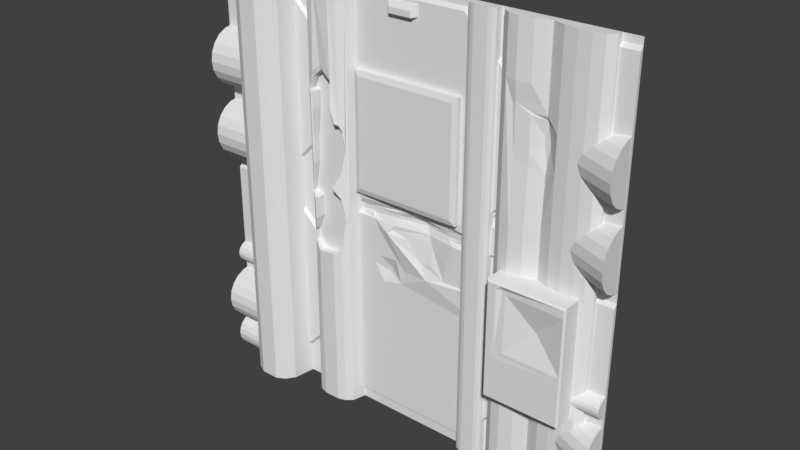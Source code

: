 # Source: eng1_1d.blend  (saved by Blender 2.78.0; exported with 4.5.12 LTS)
import bpy
from mathutils import Matrix  # noqa: F401  (used for matrix-valued properties, if any)

bpy.ops.wm.read_factory_settings(use_empty=True)
scene = bpy.context.scene
scene.name = 'Scene'

# ---- collections
col_collection_1 = bpy.data.collections.new('Collection 1'); scene.collection.children.link(col_collection_1)

# ---- materials (node trees are filled in below, after node groups)
mat_eng1_5 = bpy.data.materials.new('eng1_5')
mat_eng1_5.alpha_threshold = 0.0
mat_eng1_5.use_transparent_shadow = False
mat_eng1_5.roughness = 0.5
mat_eng1_5.specular_intensity = 0.0
mat_eng1_3 = bpy.data.materials.new('eng1_3')
mat_eng1_3.alpha_threshold = 0.0
mat_eng1_3.use_transparent_shadow = False
mat_eng1_3.roughness = 0.5
mat_eng1_3.specular_intensity = 0.0

# ---- material node trees

# ---- world
world_world = bpy.data.worlds.new('World'); scene.world = world_world
world_world.color = (0.05088, 0.05088, 0.05088)
world_world.use_sun_shadow = False
world_world.sun_shadow_jitter_overblur = 0.0
world_world.cycles.sampling_method = 'MANUAL'

# ---- meshes
me_eng1_2_005 = bpy.data.meshes.new('eng1_2.005')
me_eng1_2_005.from_pydata([(-3.12, 1.26, -1.0), (-2.92, 1.26, -1.2), (-2.18, 1.26, -1.2), (-3.12, 1.26, -0.4712), (-1.96, 1.26, -0.4712), (-3.84, 1.226, -1.052), (-3.84, 1.178, -1.028), (-3.84, 1.14, -0.991), (-3.84, 1.115, -0.9442), (-3.84, 1.107, -0.8924), (-3.84, 1.115, -0.8405), (-3.84, 1.14, -0.7938), (-3.84, 1.178, -0.7567), (-3.84, 1.226, -0.7328), (-3.84, 1.28, -0.7246), (-3.84, 1.28, -1.28), (-3.84, 1.243, -1.275), (-3.84, 1.211, -1.259), (-3.84, 1.184, -1.235), (-3.84, 1.168, -1.204), (-3.84, 1.162, -1.171), (-3.84, 1.168, -1.137), (-3.84, 1.184, -1.106), (-3.84, 1.211, -1.082), (-3.84, 1.243, -1.067), (-3.84, 1.28, -0.6762), (-3.84, 1.28, 0.3996), (-3.84, 1.226, 0.3908), (-3.84, 1.178, 0.3654), (-3.84, 1.14, 0.3258), (-3.84, 1.115, 0.276), (-3.84, 1.107, 0.2207), (-3.84, 1.115, 0.1654), (-3.84, 1.14, 0.1155), (-3.84, 1.178, 0.07597), (-3.84, 1.226, 0.05056), (-3.84, 1.28, 0.0418), (-3.84, 1.28, 0.4852), (-3.84, 1.226, 0.4939), (-3.84, 1.178, 0.5189), (-3.84, 1.14, 0.558), (-3.84, 1.115, 0.7162), (-3.84, 1.178, 0.8044), (-3.84, 1.226, 0.8294), (-3.84, 1.28, 0.838), (-3.84, 1.28, -1.06), (-3.84, 1.28, -1.061), (-3.84, 1.115, 0.6071), (-3.84, 1.107, 0.6616), (-3.84, 1.14, 0.7653), (-3.84, 1.26, 0.8348), (-3.84, 1.26, 0.4884), (-3.84, 1.26, 0.3963), (-3.84, 1.26, -0.6734), (-3.84, 1.26, -0.7277), (-3.84, 1.26, -1.057), (-3.84, 1.26, -1.064), (-3.84, 1.28, 1.24), (-3.841, 1.26, 0.06), (-3.84, 1.28, -0.02), (-3.841, 1.26, -1.2), (-1.28, 1.28, 0.04), (-1.28, 1.28, -1.22), (-1.279, 1.26, -1.2), (-1.28, 1.28, -1.28), (-3.84, 1.28, 1.28), (-1.28, 1.28, 1.28), (-3.84, 1.28, 0.0), (-1.28, 1.28, 0.0), (-1.28, 1.28, 0.02), (-3.84, 1.28, 0.02), (-1.28, 1.28, 1.26), (-3.84, 1.28, 1.26), (-1.28, 1.28, 1.24), (-3.84, 1.28, 0.04), (-1.279, 1.26, 0.06), (-3.841, 1.26, -0.04), (-1.279, 1.26, -0.04), (-1.28, 1.28, -0.02), (-3.84, 1.28, -1.24), (-1.28, 1.28, -1.24), (-2.9, 1.28, 1.26), (-2.9, 1.28, 1.24), (-3.46, 1.28, 1.26), (-3.46, 1.28, 1.24), (-3.18, 1.28, 0.98), (-1.92, 1.28, 0.98), (-3.2, 1.28, 0.98), (-3.22, 1.26, 0.98), (-1.96, 1.26, 0.98), (-1.94, 1.28, 0.98), (-3.44, 1.28, 0.0), (-3.44, 1.28, 0.02), (-3.44, 1.28, 0.04), (-3.44, 1.26, 0.06), (-3.44, 1.26, -0.04), (-3.44, 1.28, -0.02), (-3.44, 1.28, -1.24), (-2.92, 1.28, 0.0), (-2.92, 1.28, 0.02), (-2.92, 1.28, 0.04), (-2.92, 1.26, 0.06), (-2.92, 1.26, -0.04), (-2.92, 1.28, -0.02), (-2.92, 1.28, -1.24), (-1.279, 1.26, 1.22), (-2.9, 1.26, 1.22), (-3.46, 1.26, 1.22), (-3.841, 1.26, 1.22), (-3.18, 1.28, 0.28), (-3.16, 1.28, 1.0), (-1.9, 1.28, 1.0), (-1.92, 1.28, 0.28), (-3.14, 1.28, 1.0), (-3.12, 1.26, 1.0), (-1.86, 1.26, 1.0), (-1.88, 1.28, 1.0), (-2.18, 1.28, 0.0), (-2.18, 1.28, 0.02), (-2.18, 1.28, 0.04), (-2.18, 1.26, 0.06), (-2.18, 1.26, -0.04), (-2.18, 1.28, -0.02), (-2.18, 1.28, -1.24), (-2.2, 1.28, 1.26), (-2.2, 1.28, 1.24), (-2.2, 1.26, 1.22), (-1.66, 1.28, 0.0), (-1.66, 1.28, 0.02), (-1.66, 1.28, 0.04), (-1.66, 1.26, 0.06), (-1.66, 1.26, -0.04), (-1.66, 1.28, -0.02), (-1.66, 1.28, -1.24), (-1.64, 1.28, 1.26), (-1.64, 1.28, 1.24), (-1.64, 1.26, 1.22), (-3.18, 1.28, -0.98), (-1.92, 1.28, -0.98), (-3.2, 1.28, -0.98), (-3.22, 1.26, -0.98), (-1.96, 1.26, -0.98), (-1.94, 1.28, -0.98), (-3.16, 1.28, -1.0), (-1.9, 1.28, -1.0), (-3.14, 1.28, -1.0), (-1.86, 1.26, -1.0), (-1.88, 1.28, -1.0), (-3.2, 1.28, 0.28), (-3.22, 1.26, 0.28), (-1.96, 1.26, 0.28), (-1.94, 1.28, 0.28), (-1.94, 1.28, 0.26), (-1.88, 1.28, 0.26), (-1.86, 1.26, 0.26), (-3.12, 1.26, 0.26), (-3.14, 1.28, 0.26), (-1.9, 1.28, 0.26), (-3.16, 1.28, 0.26), (-3.18, 1.28, -0.26), (-1.92, 1.28, -0.26), (-1.9, 1.28, -0.26), (-3.2, 1.28, -0.26), (-3.22, 1.26, -0.26), (-1.96, 1.26, -0.26), (-1.94, 1.28, -0.26), (-3.16, 1.28, -0.24), (-1.9, 1.28, -0.24), (-3.14, 1.28, -0.24), (-3.12, 1.26, -0.24), (-1.86, 1.26, -0.24), (-1.88, 1.28, -0.24), (-3.84, 1.28, -1.22), (-1.66, 1.26, -1.2), (-3.44, 1.28, -1.22), (-2.92, 1.28, -1.22), (-2.18, 1.28, -1.22), (-3.44, 1.26, -1.2), (-2.04, 1.28, 0.1599), (-2.08, 1.28, 0.1201), (-2.08, 1.26, 0.16), (-1.76, 1.28, 0.12), (-1.8, 1.28, 0.16), (-1.76, 1.28, 0.0001781), (-2.08, 1.28, 8.404e-05), (-2.04, 1.26, 0.1599), (-2.08, 1.26, 0.1201), (-1.76, 1.26, 0.12), (-1.8, 1.26, 0.16), (-1.76, 1.26, 0.16), (-1.76, 1.26, 0.0001781), (-2.08, 1.26, 8.404e-05), (-2.48, 1.26, 1.2), (-2.48, 1.26, 1.14), (-2.66, 1.26, 1.14), (-2.66, 1.26, 1.2), (-2.5, 1.26, 1.14), (-2.5, 1.238, 1.133), (-2.64, 1.26, 1.14), (-2.64, 1.238, 1.133), (-2.48, 1.25, 1.2), (-2.48, 1.25, 1.14), (-2.64, 1.23, 1.137), (-2.66, 1.25, 1.14), (-2.66, 1.25, 1.2), (-2.5, 1.23, 1.137), (-2.5, 1.23, 1.17), (-2.64, 1.23, 1.17)], [], [(4, 3, 0, 1, 2, 141), (56, 46, 55), (5, 45, 14, 13, 12, 11, 10, 9, 8, 7, 6), (16, 15, 46, 24, 23, 22, 21, 20, 19, 18, 17), (35, 36, 26, 27, 28, 29, 30, 31, 32, 33, 34), (52, 26, 37, 51), (51, 37, 44, 50), (51, 50, 43, 42, 49, 41, 48, 47, 40, 39, 38), (45, 55, 46), (53, 54, 14, 25), (172, 60, 76, 59), (58, 108, 57, 74), (77, 63, 62, 78), (105, 75, 61, 73), (89, 90, 86, 124, 125, 126), (1, 0, 145, 143, 104, 175), (173, 133, 80, 62, 63), (130, 189, 181, 128, 129), (94, 58, 74, 70, 92, 93), (126, 125, 124, 81, 82, 106), (114, 113, 110, 158, 156, 155), (82, 81, 110, 113, 114, 106), (167, 127, 68, 69, 128, 181, 183, 184, 179, 118, 117, 160, 161), (73, 71, 134, 135, 136, 105), (78, 68, 127, 132, 131, 77), (83, 84, 107, 88, 87, 85), (160, 117, 122, 121, 164, 165), (159, 91, 96, 95, 163, 162), (108, 107, 84, 83, 72, 57), (149, 94, 93, 92, 109, 148), (79, 97, 174, 177, 60, 172), (141, 142, 138, 160, 165, 164), (137, 159, 162, 163, 140, 139), (123, 176, 2, 1, 175, 104), (76, 95, 96, 91, 67, 59), (77, 131, 170, 146, 173, 63), (166, 143, 145, 0, 169, 168), (157, 153, 154, 115, 116, 111), (101, 155, 156, 158, 99, 100), (134, 111, 116, 115, 136, 135), (90, 89, 150, 151, 112, 86), (149, 148, 109, 85, 87, 88), (150, 180, 178, 152, 112, 151), (128, 69, 61, 75, 130, 129), (58, 94, 149, 88, 107, 108), (105, 136, 115, 154, 189, 130, 75), (138, 142, 141, 2, 176, 123), (167, 171, 170, 131, 132, 127), (166, 168, 169, 102, 103, 98), (170, 171, 167, 161, 144, 147, 146), (174, 97, 137, 139, 140, 177), (133, 173, 146, 147, 144), (163, 95, 76, 60, 177, 140), (187, 189, 188), (178, 180, 185), (182, 189, 154, 153, 157), (183, 181, 187, 190), (179, 180, 120, 119, 118), (179, 184, 191, 186), (178, 182, 157, 152), (185, 180, 186), (186, 191, 190, 187, 188, 185), (181, 189, 187), (184, 183, 190, 191), (182, 178, 185, 188), (180, 179, 186), (189, 182, 188), (199, 197, 205, 202), (106, 194, 195, 192, 126), (193, 192, 200, 201), (195, 194, 203, 204), (197, 201, 205), (200, 204, 207, 206), (206, 207, 202, 205), (206, 205, 201, 200), (202, 207, 204, 203), (192, 195, 204, 200), (203, 199, 202), (194, 198, 199, 203), (198, 196, 197, 199), (196, 193, 201, 197), (64, 80, 133, 144, 161, 160, 138, 123, 104, 143, 166, 98, 99, 158, 110, 81, 124, 86, 112, 152, 157, 111, 134, 71, 66, 65, 72, 83, 85, 109, 92, 70, 67, 91, 159, 137, 97, 79, 15)])
_uv = me_eng1_2_005.uv_layers.new(name='UVMap')
_uv.uv.foreach_set('vector', [0.7319, 0.3173, 0.2867, 0.3173, 0.2867, 0.1144, 0.3634, 0.03759, 0.6474, 0.03759, 0.7319, 0.122, 0.008301, 0.1002, 0.008301, 0.0908, 0.008301, 0.1005, 0.361, 0.1054, 0.38, 0.1025, 0.38, 0.2215, 0.361, 0.2185, 0.3438, 0.2101, 0.3302, 0.1969, 0.3215, 0.1803, 0.3185, 0.162, 0.3215, 0.1436, 0.3302, 0.127, 0.3438, 0.1138, 0.783, 0.7412, 0.8016, 0.7385, 0.8016, 0.8499, 0.783, 0.8472, 0.7662, 0.8392, 0.7529, 0.8269, 0.7444, 0.8114, 0.7414, 0.7942, 0.7444, 0.777, 0.7529, 0.7615, 0.7662, 0.7491, 0.361, 0.1054, 0.38, 0.1025, 0.38, 0.2215, 0.361, 0.2185, 0.3438, 0.2101, 0.3302, 0.1969, 0.3215, 0.1803, 0.3185, 0.162, 0.3215, 0.1436, 0.3302, 0.127, 0.3438, 0.1138, 0.5319, 0.5139, 0.5264, 0.512, 0.556, 0.512, 0.5408, 0.5139, 0.3869, 0.1025, 0.3802, 0.1014, 0.3802, 0.2202, 0.3869, 0.2191, 0.3869, 0.1025, 0.3869, 0.2191, 0.3983, 0.2173, 0.4145, 0.2089, 0.4275, 0.1957, 0.4357, 0.1792, 0.4386, 0.1608, 0.4357, 0.1424, 0.4275, 0.1259, 0.4145, 0.1127, 0.3983, 0.1043, 0.003103, 0.08902, 0.00382, 0.0977, 0.00382, 0.09686, 0.00717, 0.09913, 0.00717, 0.09838, 0.00717, 0.09077, 0.00717, 0.09077, 0.1719, 0.9887, 0.1746, 0.9887, 0.3323, 0.9887, 0.3351, 0.9887, 0.676, 0.9765, 0.7902, 0.9765, 0.7922, 0.9746, 0.6741, 0.9746, 0.489, 0.9987, 0.3748, 0.9987, 0.3728, 0.9967, 0.491, 0.9967, 0.6131, 0.9987, 0.4989, 0.9987, 0.4969, 0.9967, 0.615, 0.9967, 0.7344, 0.8828, 0.7422, 0.8828, 0.75, 0.8828, 0.6406, 0.9922, 0.6406, 0.9844, 0.6406, 0.9766, 0.3594, 0.03125, 0.2812, 0.1094, 0.2734, 0.1094, 0.2656, 0.1094, 0.3594, 0.01562, 0.3594, 0.02344, 0.8516, 0.03125, 0.8516, 0.01562, 1.0, 0.01562, 1.0, 0.02344, 1.0, 0.03125, 0.8516, 0.5234, 0.8125, 0.5625, 0.8125, 0.5469, 0.8516, 0.5078, 0.8516, 0.5156, 0.1562, 0.5234, 0.0, 0.5234, 0.0, 0.5156, 0.0, 0.5078, 0.1562, 0.5078, 0.1562, 0.5156, 0.6406, 0.9766, 0.6406, 0.9844, 0.6406, 0.9922, 0.3672, 0.9922, 0.3672, 0.9844, 0.3672, 0.9766, 0.2812, 0.8906, 0.2734, 0.8906, 0.2656, 0.8906, 0.2656, 0.6016, 0.2734, 0.6016, 0.2812, 0.6016, 0.3672, 0.9844, 0.3672, 0.9922, 0.2656, 0.8906, 0.2734, 0.8906, 0.2812, 0.8906, 0.3672, 0.9766, 0.7578, 0.4062, 0.8516, 0.5, 1.0, 0.5, 1.0, 0.5078, 0.8516, 0.5078, 0.8125, 0.5469, 0.8125, 0.5001, 0.6876, 0.5, 0.6875, 0.5469, 0.6484, 0.5078, 0.6484, 0.5, 0.75, 0.3984, 0.7578, 0.3984, 1.0, 0.9844, 1.0, 0.9922, 0.8594, 0.9922, 0.8594, 0.9844, 0.8594, 0.9766, 1.0, 0.9766, 1.0, 0.4922, 1.0, 0.5, 0.8516, 0.5, 0.8516, 0.4922, 0.8516, 0.4844, 1.0, 0.4844, 0.1484, 0.9922, 0.1484, 0.9844, 0.1484, 0.9766, 0.2422, 0.8828, 0.25, 0.8828, 0.2578, 0.8828, 0.75, 0.3984, 0.6484, 0.5, 0.6484, 0.4922, 0.6484, 0.4844, 0.7344, 0.3984, 0.7422, 0.3984, 0.2578, 0.3984, 0.1562, 0.5, 0.1562, 0.4922, 0.1562, 0.4844, 0.2422, 0.3984, 0.25, 0.3984, 0.0, 0.9766, 0.1484, 0.9766, 0.1484, 0.9844, 0.1484, 0.9922, 0.0, 0.9922, 0.0, 0.9844, 0.2422, 0.6094, 0.1562, 0.5234, 0.1562, 0.5156, 0.1562, 0.5078, 0.2578, 0.6094, 0.25, 0.6094, 0.0, 0.01562, 0.1562, 0.01562, 0.1562, 0.02344, 0.1562, 0.03125, 0.0, 0.03125, 0.0, 0.02344, 0.7344, 0.1172, 0.7422, 0.1172, 0.75, 0.1172, 0.75, 0.3984, 0.7422, 0.3984, 0.7344, 0.3984, 0.2578, 0.1172, 0.2578, 0.3984, 0.25, 0.3984, 0.2422, 0.3984, 0.2422, 0.1172, 0.25, 0.1172, 0.6484, 0.01562, 0.6484, 0.02344, 0.6484, 0.03125, 0.3594, 0.03125, 0.3594, 0.02344, 0.3594, 0.01562, 0.0, 0.4844, 0.1562, 0.4844, 0.1562, 0.4922, 0.1562, 0.5, 0.0, 0.5, 0.0, 0.4922, 1.0, 0.4844, 0.8516, 0.4844, 0.7734, 0.4062, 0.7734, 0.1094, 0.8516, 0.03125, 1.0, 0.03125, 0.2656, 0.4062, 0.2656, 0.1094, 0.2734, 0.1094, 0.2812, 0.1094, 0.2812, 0.4062, 0.2734, 0.4062, 0.7578, 0.6016, 0.7656, 0.6016, 0.7734, 0.6016, 0.7734, 0.8906, 0.7656, 0.8906, 0.7578, 0.8906, 0.3594, 0.5234, 0.2812, 0.6016, 0.2734, 0.6016, 0.2656, 0.6016, 0.3594, 0.5078, 0.3594, 0.5156, 0.8594, 0.9922, 0.7578, 0.8906, 0.7656, 0.8906, 0.7734, 0.8906, 0.8594, 0.9766, 0.8594, 0.9844, 0.7422, 0.8828, 0.7344, 0.8828, 0.7344, 0.6094, 0.7422, 0.6094, 0.75, 0.6094, 0.75, 0.8828, 0.2422, 0.6094, 0.25, 0.6094, 0.2578, 0.6094, 0.2578, 0.8828, 0.25, 0.8828, 0.2422, 0.8828, 0.7344, 0.6094, 0.6875, 0.5625, 0.7031, 0.5625, 0.7422, 0.6016, 0.75, 0.6094, 0.7422, 0.6094, 0.8516, 0.5078, 1.0, 0.5078, 1.0, 0.5156, 1.0, 0.5234, 0.8516, 0.5234, 0.8516, 0.5156, 0.0, 0.5234, 0.1562, 0.5234, 0.2422, 0.6094, 0.2422, 0.8828, 0.1484, 0.9766, 0.0, 0.9766, 1.0, 0.9766, 0.8594, 0.9766, 0.7734, 0.8906, 0.7734, 0.6016, 0.8125, 0.5625, 0.8516, 0.5234, 1.0, 0.5234, 0.75, 0.1172, 0.7422, 0.1172, 0.7344, 0.1172, 0.6484, 0.03125, 0.6484, 0.02344, 0.6484, 0.01562, 0.7578, 0.4062, 0.7656, 0.4062, 0.7734, 0.4062, 0.8516, 0.4844, 0.8516, 0.4922, 0.8516, 0.5, 0.2656, 0.4062, 0.2734, 0.4062, 0.2812, 0.4062, 0.3594, 0.4844, 0.3594, 0.4922, 0.3594, 0.5, 0.7734, 0.4062, 0.7656, 0.4062, 0.7578, 0.4062, 0.7578, 0.3984, 0.7578, 0.1094, 0.7656, 0.1094, 0.7734, 0.1094, 0.1562, 0.02344, 0.1562, 0.01562, 0.2578, 0.1172, 0.25, 0.1172, 0.2422, 0.1172, 0.1562, 0.03125, 0.8516, 0.01562, 0.8516, 0.03125, 0.7734, 0.1094, 0.7656, 0.1094, 0.7578, 0.1094, 0.2422, 0.3984, 0.1562, 0.4844, 0.0, 0.4844, 0.0, 0.03125, 0.1562, 0.03125, 0.2422, 0.1172, 0.8125, 0.5469, 0.8125, 0.5625, 0.7969, 0.5625, 0.7031, 0.5625, 0.6875, 0.5625, 0.7031, 0.5625, 0.7969, 0.5625, 0.8125, 0.5625, 0.7734, 0.6016, 0.7656, 0.6016, 0.7578, 0.6016, 0.8123, 0.5001, 0.8122, 0.5469, 0.8122, 0.5469, 0.8123, 0.5001, 0.6875, 0.5469, 0.6875, 0.5625, 0.6484, 0.5234, 0.6484, 0.5156, 0.6484, 0.5078, 0.6887, 0.5469, 0.6888, 0.5, 0.6888, 0.5, 0.6887, 0.5469, 0.7031, 0.5625, 0.7969, 0.5625, 0.7578, 0.6016, 0.7422, 0.6016, 0.7031, 0.5625, 0.6875, 0.5625, 0.6875, 0.5469, 0.6875, 0.5469, 0.6876, 0.5, 0.8125, 0.5001, 0.8125, 0.5469, 0.7969, 0.5625, 0.7031, 0.5625, 0.8125, 0.5469, 0.8125, 0.5625, 0.8125, 0.5469, 0.6876, 0.5003, 0.8125, 0.5003, 0.8125, 0.5003, 0.6876, 0.5003, 0.7969, 0.5623, 0.7031, 0.5622, 0.7031, 0.5622, 0.7969, 0.5623, 0.6887, 0.5625, 0.6887, 0.5469, 0.6887, 0.5469, 0.8125, 0.5623, 0.7969, 0.5623, 0.7969, 0.5623, 0.4864, 0.9652, 0.5058, 0.9652, 0.5058, 0.965, 0.4864, 0.965, 0.3672, 0.9766, 0.4609, 0.9453, 0.461, 0.9687, 0.5312, 0.9687, 0.6406, 0.9766, 0.5312, 0.9453, 0.5312, 0.9687, 0.5312, 0.9687, 0.5312, 0.9453, 0.461, 0.9687, 0.4609, 0.9453, 0.4609, 0.9453, 0.461, 0.9687, 0.5058, 0.9652, 0.5085, 0.9654, 0.5058, 0.9654, 0.5312, 0.9687, 0.461, 0.9687, 0.4687, 0.9609, 0.5234, 0.9609, 0.5234, 0.9609, 0.4687, 0.9609, 0.4688, 0.9453, 0.5234, 0.9453, 0.5234, 0.9609, 0.5234, 0.9453, 0.5312, 0.9453, 0.5312, 0.9687, 0.4688, 0.9453, 0.4687, 0.9609, 0.461, 0.9687, 0.4609, 0.9453, 0.5312, 0.9687, 0.461, 0.9687, 0.461, 0.9687, 0.5312, 0.9687, 0.4837, 0.9654, 0.4864, 0.9652, 0.4864, 0.9654, 0.4617, 0.9466, 0.468, 0.9466, 0.468, 0.9464, 0.4617, 0.9466, 0.4688, 0.9444, 0.5234, 0.9444, 0.5234, 0.945, 0.4688, 0.945, 0.5245, 0.947, 0.5302, 0.947, 0.5302, 0.947, 0.5245, 0.9468, 1.0, 0.0, 1.0, 0.01562, 0.8516, 0.01562, 0.7578, 0.1094, 0.7578, 0.3984, 0.75, 0.3984, 0.75, 0.1172, 0.6484, 0.01562, 0.3594, 0.01562, 0.2656, 0.1094, 0.2656, 0.4062, 0.3594, 0.5, 0.3594, 0.5078, 0.2656, 0.6016, 0.2656, 0.8906, 0.3672, 0.9922, 0.6406, 0.9922, 0.75, 0.8828, 0.75, 0.6094, 0.7422, 0.6016, 0.7578, 0.6016, 0.7578, 0.8906, 0.8594, 0.9922, 1.0, 0.9922, 1.0, 1.0, 0.0, 1.0, 0.0, 0.9922, 0.1484, 0.9922, 0.2578, 0.8828, 0.2578, 0.6094, 0.1562, 0.5078, 0.0, 0.5078, 0.0, 0.5, 0.1562, 0.5, 0.2578, 0.3984, 0.2578, 0.1172, 0.1562, 0.01562, 0.0, 0.01562, 0.0, 0.0])
me_eng1_2_005.materials.append(mat_eng1_5)
me_eng1_2_005.use_remesh_preserve_volume = False
me_eng1_2_005.use_remesh_preserve_attributes = False
me_eng1_2_005.use_mirror_vertex_groups = False
me_eng1_2_005.update()
me_eng1_2_001 = bpy.data.meshes.new('eng1_2.001')
me_eng1_2_001.from_pydata([(-1.96, 1.26, 0.98), (-2.92, 1.28, 0.0), (-2.92, 1.28, 0.02), (-2.92, 1.28, 0.04), (-2.92, 1.26, 0.06), (-2.92, 1.26, -0.04), (-2.92, 1.28, -0.02), (-2.9, 1.26, 1.22), (-3.12, 1.26, 1.0), (-2.18, 1.28, 0.0), (-2.18, 1.28, 0.02), (-2.18, 1.28, 0.04), (-2.18, 1.26, 0.06), (-2.18, 1.26, -0.04), (-2.18, 1.28, -0.02), (-2.2, 1.26, 1.22), (-1.96, 1.26, 0.28), (-3.12, 1.26, 0.26), (-1.96, 1.26, -0.26), (-3.12, 1.26, -0.24), (-2.08, 1.26, 0.16), (-2.48, 1.26, 1.2), (-2.48, 1.26, 1.14), (-2.66, 1.26, 1.14), (-2.5, 1.26, 1.14), (-2.64, 1.26, 1.14), (-3.12, 1.26, -0.4712), (-1.96, 1.26, -0.4712), (-2.284, 1.288, 0.0), (-2.613, 1.282, 0.0), (-2.658, 1.28, 0.0), (-2.794, 1.28, 0.0), (-2.295, 1.288, 0.02), (-2.63, 1.28, 0.02), (-2.649, 1.28, 0.02), (-2.814, 1.28, 0.02), (-2.39, 1.284, 0.06), (-2.835, 1.26, 0.06), (-2.236, 1.261, -0.04), (-2.629, 1.26, -0.04), (-2.673, 1.26, -0.04), (-2.763, 1.26, -0.04), (-2.779, 1.28, -0.01488), (-2.274, 1.28, -0.01632), (-2.829, 1.26, 0.09025), (-2.483, 1.28, 0.09348), (-2.642, 1.276, 0.03556), (-2.283, 1.263, -0.1414), (-2.243, 1.26, -0.1892), (-2.289, 1.26, -0.2704), (-2.375, 1.262, -0.2068), (-2.385, 1.284, -0.1043), (-2.448, 1.262, -0.2078), (-2.516, 1.275, -0.06831), (-2.539, 1.267, -0.1009), (-2.644, 1.26, -0.07272), (-2.664, 1.241, -0.09368), (-2.737, 1.26, -0.09909), (-2.5, 1.284, 0.06), (-2.443, 1.314, 0.02), (-2.555, 1.268, 0.09281), (-2.435, 1.314, 0.0), (-2.412, 1.294, -0.04), (-2.62, 1.261, -0.251), (-2.735, 1.261, -0.2609), (-2.768, 1.261, -0.3096), (-2.733, 1.26, -0.3847), (-2.7, 1.26, -0.4156), (-2.58, 1.26, -0.3834), (-2.555, 1.261, -0.3026), (-2.668, 1.283, -0.3489), (-2.655, 1.283, -0.3236), (-2.393, 1.242, -0.291)], [], [(1, 6, 5, 41, 42, 31), (10, 11, 12, 36, 32), (13, 38, 47, 48, 49, 50, 51, 52, 53, 54, 55, 39, 40, 56, 72, 18), (2, 1, 31, 35), (4, 37, 44, 60, 45, 36, 12, 20, 16, 0, 15, 21, 22, 24, 25, 23, 7, 8, 17), (35, 31, 30, 34), (34, 30, 29, 33), (33, 29, 61, 59), (32, 28, 9, 10), (31, 42, 41, 40, 30), (30, 40, 39, 29), (29, 39, 62, 61), (28, 43, 38, 13, 14, 9), (36, 45, 60, 58), (32, 36, 58, 59), (33, 46, 34), (35, 37, 4, 3, 2), (41, 57, 56, 40), (39, 55, 54, 53, 52, 51, 62), (58, 60, 44, 37), (59, 61, 28, 32), (59, 58, 37, 35, 34, 46, 33), (61, 62, 38, 43, 28), (62, 51, 50, 49, 48, 47, 38), (18, 72, 69, 68, 67, 66, 65, 19, 26, 27), (65, 66, 67, 70), (63, 71, 68, 69), (68, 70, 67), (70, 71, 64, 65), (68, 71, 70), (64, 71, 63), (72, 56, 57, 41, 5, 19, 65, 64, 63, 69)])
_uv = me_eng1_2_001.uv_layers.new(name='UVMap')
_uv.uv.foreach_set('vector', [0.3634, 0.4982, 0.3634, 0.4905, 0.3634, 0.4828, 0.4236, 0.4828, 0.4173, 0.4936, 0.4117, 0.4982, 0.6474, 0.5058, 0.6474, 0.5135, 0.6474, 0.5212, 0.5667, 0.5212, 0.6034, 0.5058, 0.6474, 0.4828, 0.6261, 0.4828, 0.608, 0.4439, 0.6234, 0.4255, 0.6057, 0.3944, 0.5726, 0.4188, 0.5688, 0.4581, 0.5445, 0.4184, 0.5185, 0.4719, 0.5097, 0.4594, 0.4694, 0.4702, 0.475, 0.4828, 0.4583, 0.4828, 0.4617, 0.4622, 0.5656, 0.3865, 0.7319, 0.3984, 0.3634, 0.5058, 0.3634, 0.4982, 0.4117, 0.4982, 0.4041, 0.5058, 0.3634, 0.5212, 0.3959, 0.5212, 0.3982, 0.5328, 0.5036, 0.5338, 0.5312, 0.534, 0.5667, 0.5212, 0.6474, 0.5212, 0.6858, 0.5595, 0.7319, 0.6056, 0.7319, 0.8743, 0.6398, 0.9664, 0.5323, 0.9587, 0.5323, 0.9357, 0.5246, 0.9357, 0.4709, 0.9357, 0.4632, 0.9357, 0.3711, 0.9664, 0.2867, 0.8819, 0.2867, 0.5979, 0.4041, 0.5058, 0.4117, 0.4982, 0.4642, 0.4982, 0.4674, 0.5058, 0.4674, 0.5058, 0.4642, 0.4982, 0.4813, 0.4982, 0.4746, 0.5058, 0.4746, 0.5058, 0.4813, 0.4982, 0.5497, 0.4982, 0.5465, 0.5058, 0.6034, 0.5058, 0.6075, 0.4982, 0.6474, 0.4982, 0.6474, 0.5058, 0.4117, 0.4982, 0.4173, 0.4936, 0.4236, 0.4828, 0.4583, 0.4828, 0.4642, 0.4982, 0.4642, 0.4982, 0.4583, 0.4828, 0.475, 0.4828, 0.4813, 0.4982, 0.4813, 0.4982, 0.475, 0.4828, 0.5583, 0.4828, 0.5497, 0.4982, 0.6075, 0.4982, 0.6115, 0.4921, 0.6261, 0.4828, 0.6474, 0.4828, 0.6474, 0.4905, 0.6474, 0.4982, 0.5667, 0.5212, 0.5312, 0.534, 0.5036, 0.5338, 0.5247, 0.5212, 0.6034, 0.5058, 0.5667, 0.5212, 0.5247, 0.5212, 0.5465, 0.5058, 0.4746, 0.5058, 0.47, 0.5112, 0.4674, 0.5058, 0.4041, 0.5058, 0.3959, 0.5212, 0.3634, 0.5212, 0.3634, 0.5135, 0.3634, 0.5058, 0.4236, 0.4828, 0.4336, 0.4601, 0.4617, 0.4622, 0.4583, 0.4828, 0.475, 0.4828, 0.4694, 0.4702, 0.5097, 0.4594, 0.5185, 0.4719, 0.5445, 0.4184, 0.5688, 0.4581, 0.5583, 0.4828, 0.5247, 0.5212, 0.5036, 0.5338, 0.3982, 0.5328, 0.3959, 0.5212, 0.5465, 0.5058, 0.5497, 0.4982, 0.6075, 0.4982, 0.6034, 0.5058, 0.5465, 0.5058, 0.5247, 0.5212, 0.3959, 0.5212, 0.4041, 0.5058, 0.4674, 0.5058, 0.47, 0.5112, 0.4746, 0.5058, 0.5497, 0.4982, 0.5583, 0.4828, 0.6261, 0.4828, 0.6115, 0.4921, 0.6075, 0.4982, 0.5583, 0.4828, 0.5688, 0.4581, 0.5726, 0.4188, 0.6057, 0.3944, 0.6234, 0.4255, 0.608, 0.4439, 0.6261, 0.4828, 0.7319, 0.3984, 0.5656, 0.3865, 0.5035, 0.382, 0.4941, 0.351, 0.4477, 0.3387, 0.435, 0.3505, 0.4218, 0.3793, 0.2867, 0.406, 0.2867, 0.3173, 0.7319, 0.3173, 0.4218, 0.3793, 0.435, 0.3505, 0.4477, 0.3387, 0.4603, 0.3643, 0.4787, 0.4018, 0.465, 0.374, 0.4941, 0.351, 0.5035, 0.382, 0.4941, 0.351, 0.4603, 0.3643, 0.4477, 0.3387, 0.4603, 0.3643, 0.465, 0.374, 0.4345, 0.398, 0.4218, 0.3793, 0.4941, 0.351, 0.465, 0.374, 0.4603, 0.3643, 0.4345, 0.398, 0.465, 0.374, 0.4787, 0.4018, 0.5656, 0.3865, 0.4617, 0.4622, 0.4336, 0.4601, 0.4236, 0.4828, 0.3634, 0.4828, 0.2867, 0.406, 0.4218, 0.3793, 0.4345, 0.398, 0.4787, 0.4018, 0.5035, 0.382])
me_eng1_2_001.materials.append(mat_eng1_5)
me_eng1_2_001.use_remesh_preserve_volume = False
me_eng1_2_001.use_remesh_preserve_attributes = False
me_eng1_2_001.use_mirror_vertex_groups = False
me_eng1_2_001.update()
me_eng1_2_003 = bpy.data.meshes.new('eng1_2.003')
me_eng1_2_003.from_pydata([(-2.201, 1.306, 0.1024), (-2.872, 1.306, 0.7994), (-2.872, 1.306, 0.1024), (-1.839, 1.091, -0.08365), (-1.839, 1.091, -0.0631), (-1.845, 1.101, -0.02661), (-1.839, 1.091, -0.7119), (-1.845, 1.306, -0.02661), (-1.845, 1.306, -0.7225), (-1.839, 1.091, -0.03712), (-1.845, 1.101, -0.7225), (-1.86, 1.091, -0.08365), (-1.86, 1.091, -0.0631), (-1.868, 1.101, -0.02661), (-1.86, 1.091, -0.03712), (-1.868, 1.101, -0.7225), (-1.86, 1.091, -0.7119), (-1.868, 1.306, -0.02661), (-1.868, 1.306, -0.7225), (-1.887, 1.091, -0.08365), (-1.441, 1.101, -0.0757), (-1.898, 1.306, -0.0757), (-1.898, 1.101, -0.0757), (-1.451, 1.091, -0.08365), (-1.441, 1.306, -0.0757), (-1.887, 1.091, -0.0631), (-1.898, 1.101, -0.05402), (-1.451, 1.091, -0.0631), (-1.441, 1.101, -0.05402), (-1.898, 1.306, -0.05402), (-1.441, 1.306, -0.05402), (-1.898, 1.101, -0.02661), (-1.887, 1.091, -0.03712), (-1.441, 1.101, -0.02661), (-1.451, 1.091, -0.03712), (-1.887, 1.091, -0.7119), (-1.898, 1.101, -0.7225), (-1.441, 1.101, -0.7225), (-1.451, 1.091, -0.7119), (-1.898, 1.306, -0.02661), (-1.441, 1.306, -0.02661), (-1.898, 1.306, -0.7225), (-1.441, 1.306, -0.7225), (-2.872, 1.23, 0.1024), (-2.841, 1.22, 0.1329), (-2.872, 1.23, 0.7994), (-2.841, 1.22, 0.7689), (-2.231, 1.22, 0.1329), (-2.201, 1.23, 0.1024), (-2.201, 1.23, 0.7994), (-2.231, 1.22, 0.7689), (-2.201, 1.306, 0.7994), (-1.887, 1.091, -0.4617), (-1.898, 1.101, -0.4617), (-1.86, 1.091, -0.4617), (-1.898, 1.306, -0.4617), (-1.451, 1.091, -0.4617), (-1.441, 1.101, -0.4617), (-1.839, 1.091, -0.4617), (-1.441, 1.306, -0.4617), (-1.812, 1.105, -0.08365), (-1.812, 1.105, -0.0631), (-1.816, 1.101, -0.02661), (-1.812, 1.091, -0.7119), (-1.816, 1.306, -0.02661), (-1.816, 1.306, -0.7225), (-1.812, 1.091, -0.03712), (-1.816, 1.101, -0.7225), (-1.812, 1.091, -0.4617), (-1.79, 1.091, -0.03712), (-1.794, 1.101, -0.7225), (-1.79, 1.091, -0.4617), (-1.79, 1.105, -0.08365), (-1.79, 1.105, -0.0631), (-1.794, 1.101, -0.02661), (-1.79, 1.091, -0.7119), (-1.794, 1.306, -0.02661), (-1.794, 1.306, -0.7225), (-1.839, 1.091, -0.4416), (-1.86, 1.091, -0.4416), (-1.887, 1.091, -0.4416), (-1.441, 1.101, -0.4412), (-1.898, 1.306, -0.4412), (-1.898, 1.101, -0.4412), (-1.451, 1.091, -0.4416), (-1.441, 1.306, -0.4412), (-1.812, 1.093, -0.4416), (-1.79, 1.093, -0.4416), (-1.839, 1.093, -0.4193), (-1.86, 1.091, -0.4193), (-1.887, 1.091, -0.4193), (-1.441, 1.101, -0.4184), (-1.898, 1.306, -0.4184), (-1.812, 1.093, -0.4193), (-1.79, 1.093, -0.4193), (-1.898, 1.101, -0.4184), (-1.451, 1.091, -0.4193), (-1.441, 1.306, -0.4184), (-1.621, 1.136, -0.2515)], [], [(18, 8, 10, 15), (13, 5, 7, 17), (14, 9, 5, 13), (12, 4, 9, 14), (11, 3, 4, 12), (16, 6, 58, 54), (63, 6, 10, 67), (41, 18, 15, 36), (31, 13, 17, 39), (6, 16, 15, 10), (32, 14, 13, 31), (25, 12, 14, 32), (19, 11, 12, 25), (35, 16, 54, 52), (29, 21, 22, 26), (26, 22, 19, 25), (75, 38, 56, 71), (37, 57, 56, 38), (42, 59, 57, 37), (24, 30, 28, 20), (39, 29, 26, 31), (20, 28, 27, 23), (31, 26, 25, 32), (72, 23, 27, 73), (73, 27, 34, 69), (69, 34, 33, 74), (16, 35, 36, 15), (83, 53, 52, 80), (28, 33, 34, 27), (82, 55, 53, 83), (74, 33, 40, 76), (77, 42, 37, 70), (30, 40, 33, 28), (47, 50, 46, 44), (44, 46, 45, 43), (50, 47, 48, 49), (43, 48, 47, 44), (49, 45, 46, 50), (2, 0, 48, 43), (43, 45, 1, 2), (0, 51, 49, 48), (51, 1, 45, 49), (88, 93, 60, 3), (91, 97, 24, 20), (89, 88, 3, 11), (53, 55, 41, 36), (96, 23, 98), (90, 89, 11, 19), (52, 53, 36, 35), (96, 91, 20, 23), (8, 65, 67, 10), (5, 62, 64, 7), (9, 66, 62, 5), (4, 61, 66, 9), (3, 60, 61, 4), (6, 63, 68, 58), (75, 63, 67, 70), (38, 75, 70, 37), (93, 94, 72, 60), (65, 77, 70, 67), (62, 74, 76, 64), (66, 69, 74, 62), (61, 73, 69, 66), (60, 72, 73, 61), (63, 75, 71, 68), (68, 71, 87, 86), (56, 57, 81, 84), (52, 54, 79, 80), (71, 56, 84, 87), (54, 58, 78, 79), (57, 59, 85, 81), (58, 68, 86, 78), (92, 82, 83, 95), (95, 83, 80, 90), (22, 95, 90, 19), (21, 92, 95, 22), (86, 87, 94, 93), (84, 81, 91, 96), (80, 79, 89, 90), (87, 84, 96, 94), (79, 78, 88, 89), (81, 85, 97, 91), (78, 86, 93, 88), (72, 94, 98), (94, 96, 98), (23, 72, 98)])
_uv = me_eng1_2_003.uv_layers.new(name='UVMap')
_uv.uv.foreach_set('vector', [0.85, 0.4625, 0.8506, 0.4625, 0.8506, 0.4625, 0.85, 0.4625, 0.8531, 0.5091, 0.8537, 0.5091, 0.8537, 0.5091, 0.8531, 0.5091, 0.8396, 0.5104, 0.8396, 0.511, 0.8394, 0.5108, 0.8394, 0.5102, 0.7692, 0.4784, 0.7778, 0.4784, 0.7778, 0.4887, 0.7692, 0.4887, 0.7692, 0.4703, 0.7778, 0.4703, 0.7778, 0.4784, 0.7692, 0.4784, 0.7692, 0.2216, 0.7778, 0.2216, 0.7778, 0.3207, 0.7692, 0.3207, 0.9218, 0.4676, 0.9218, 0.4673, 0.922, 0.4671, 0.922, 0.4675, 0.8492, 0.4625, 0.85, 0.4625, 0.85, 0.4625, 0.8492, 0.4625, 0.8523, 0.5091, 0.8531, 0.5091, 0.8531, 0.5091, 0.8523, 0.5091, 0.9218, 0.4673, 0.9218, 0.4667, 0.922, 0.4665, 0.922, 0.4671, 0.8396, 0.5096, 0.8396, 0.5104, 0.8394, 0.5102, 0.8394, 0.5094, 0.7586, 0.4784, 0.7692, 0.4784, 0.7692, 0.4887, 0.7586, 0.4887, 0.7586, 0.4703, 0.7692, 0.4703, 0.7692, 0.4784, 0.7586, 0.4784, 0.7586, 0.2216, 0.7692, 0.2216, 0.7692, 0.3207, 0.7586, 0.3207, 0.7841, 0.5206, 0.7843, 0.5197, 0.7843, 0.5197, 0.7841, 0.5206, 0.759, 0.4991, 0.7596, 0.4997, 0.7596, 0.5, 0.759, 0.4995, 0.797, 0.2216, 0.9361, 0.2216, 0.9361, 0.3207, 0.797, 0.3207, 0.9363, 0.3385, 0.9306, 0.3385, 0.9306, 0.3383, 0.9361, 0.3383, 0.9036, 0.4712, 0.9, 0.4712, 0.9, 0.4712, 0.9036, 0.4712, 0.8947, 0.4712, 0.8941, 0.4712, 0.8941, 0.4712, 0.8947, 0.4712, 0.7838, 0.5216, 0.7841, 0.5206, 0.7841, 0.5206, 0.7838, 0.5216, 0.922, 0.3385, 0.9212, 0.3385, 0.9214, 0.3383, 0.9222, 0.3383, 0.7582, 0.4984, 0.759, 0.4991, 0.759, 0.4995, 0.7582, 0.4987, 0.797, 0.4703, 0.9361, 0.4703, 0.9361, 0.4784, 0.797, 0.4784, 0.797, 0.4784, 0.9361, 0.4784, 0.9361, 0.4887, 0.797, 0.4887, 0.8396, 0.5115, 0.8396, 0.5156, 0.8394, 0.5159, 0.8394, 0.5114, 0.9218, 0.4667, 0.9218, 0.466, 0.922, 0.4657, 0.922, 0.4665, 0.7633, 0.5205, 0.7637, 0.5205, 0.7637, 0.5207, 0.7633, 0.5207, 0.9212, 0.3385, 0.9201, 0.3385, 0.9203, 0.3383, 0.9214, 0.3383, 0.786, 0.5118, 0.7861, 0.5114, 0.7861, 0.5114, 0.786, 0.5118, 0.8543, 0.5091, 0.8588, 0.5091, 0.8588, 0.5091, 0.8543, 0.5091, 0.8513, 0.4625, 0.8557, 0.4625, 0.8557, 0.4625, 0.8513, 0.4625, 0.8941, 0.4712, 0.8934, 0.4712, 0.8934, 0.4712, 0.8941, 0.4712, 0.6402, 0.557, 0.6402, 0.7959, 0.3996, 0.7959, 0.3996, 0.557, 0.6881, 0.5893, 0.6881, 0.6241, 0.6872, 0.6252, 0.6872, 0.5882, 0.6943, 0.621, 0.6943, 0.5862, 0.6953, 0.5851, 0.6953, 0.6221, 0.9182, 0.5476, 0.9176, 0.544, 0.9177, 0.544, 0.9182, 0.5475, 0.5988, 0.8027, 0.3934, 0.8027, 0.4033, 0.7995, 0.5889, 0.7995, 0.93, 0.5114, 0.9335, 0.5114, 0.9335, 0.5114, 0.93, 0.5114, 0.6113, 0.3065, 0.6483, 0.3065, 0.6483, 0.3065, 0.6113, 0.3065, 0.6113, 0.3066, 0.6483, 0.3066, 0.6483, 0.3066, 0.6113, 0.3066, 0.6179, 0.8088, 0.4098, 0.8088, 0.4098, 0.8088, 0.6179, 0.8088, 0.9044, 0.4696, 0.9059, 0.4696, 0.9059, 0.4862, 0.9044, 0.4862, 0.8994, 0.4712, 0.8994, 0.4712, 0.8947, 0.4712, 0.8947, 0.4712, 0.7692, 0.3375, 0.7778, 0.3375, 0.7778, 0.4703, 0.7692, 0.4703, 0.7861, 0.5114, 0.7861, 0.5114, 0.7874, 0.5058, 0.7874, 0.5058, 0.9342, 0.325, 0.9342, 0.4529, 0.8673, 0.389, 0.7586, 0.3375, 0.7692, 0.3375, 0.7692, 0.4703, 0.7586, 0.4703, 0.7637, 0.5207, 0.7637, 0.5205, 0.7695, 0.5205, 0.7692, 0.5207, 0.9296, 0.3383, 0.9296, 0.3385, 0.922, 0.3385, 0.9222, 0.3383, 0.8506, 0.4625, 0.851, 0.4625, 0.851, 0.4625, 0.8506, 0.4625, 0.8537, 0.5091, 0.8541, 0.5091, 0.8541, 0.5091, 0.8537, 0.5091, 0.8396, 0.511, 0.8396, 0.5113, 0.8394, 0.5112, 0.8394, 0.5108, 0.7778, 0.4784, 0.7895, 0.4784, 0.7895, 0.4887, 0.7778, 0.4887, 0.7778, 0.4703, 0.7895, 0.4703, 0.7895, 0.4784, 0.7778, 0.4784, 0.7778, 0.2216, 0.7895, 0.2216, 0.7895, 0.3207, 0.7778, 0.3207, 0.9218, 0.4678, 0.9218, 0.4676, 0.922, 0.4675, 0.922, 0.4678, 0.9218, 0.472, 0.9218, 0.4678, 0.922, 0.4678, 0.922, 0.4722, 0.9059, 0.4696, 0.9068, 0.4696, 0.9068, 0.4862, 0.9059, 0.4862, 0.851, 0.4625, 0.8513, 0.4625, 0.8513, 0.4625, 0.851, 0.4625, 0.8541, 0.5091, 0.8543, 0.5091, 0.8543, 0.5091, 0.8541, 0.5091, 0.8396, 0.5113, 0.8396, 0.5115, 0.8394, 0.5114, 0.8394, 0.5112, 0.7895, 0.4784, 0.797, 0.4784, 0.797, 0.4887, 0.7895, 0.4887, 0.7895, 0.4703, 0.797, 0.4703, 0.797, 0.4784, 0.7895, 0.4784, 0.7895, 0.2216, 0.797, 0.2216, 0.797, 0.3207, 0.7895, 0.3207, 0.9059, 0.4675, 0.9068, 0.4675, 0.9068, 0.4685, 0.9059, 0.4685, 0.9306, 0.3383, 0.9306, 0.3385, 0.9301, 0.3385, 0.9301, 0.3383, 0.7586, 0.3207, 0.7692, 0.3207, 0.7692, 0.3286, 0.7586, 0.3286, 0.9068, 0.4675, 0.9242, 0.4675, 0.9242, 0.4685, 0.9068, 0.4685, 0.7692, 0.3207, 0.7778, 0.3207, 0.7778, 0.3286, 0.7692, 0.3286, 0.9, 0.4712, 0.9, 0.4712, 0.8997, 0.4712, 0.8997, 0.4712, 0.9044, 0.4675, 0.9059, 0.4675, 0.9059, 0.4685, 0.9044, 0.4685, 0.7859, 0.5123, 0.786, 0.5118, 0.786, 0.5118, 0.7859, 0.5123, 0.7652, 0.5049, 0.7656, 0.5052, 0.7654, 0.5054, 0.765, 0.505, 0.7596, 0.4997, 0.7652, 0.5049, 0.765, 0.505, 0.7596, 0.5, 0.7843, 0.5197, 0.7859, 0.5123, 0.7859, 0.5123, 0.7843, 0.5197, 0.7935, 0.3337, 0.7944, 0.3337, 0.7944, 0.3348, 0.7935, 0.3348, 0.9301, 0.3383, 0.9301, 0.3385, 0.9296, 0.3385, 0.9296, 0.3383, 0.7586, 0.3286, 0.7692, 0.3286, 0.7692, 0.3375, 0.7586, 0.3375, 0.782, 0.4778, 0.7994, 0.4778, 0.7994, 0.4789, 0.782, 0.4789, 0.7692, 0.3286, 0.7778, 0.3286, 0.7778, 0.3375, 0.7692, 0.3375, 0.8997, 0.4712, 0.8997, 0.4712, 0.8994, 0.4712, 0.8994, 0.4712, 0.9044, 0.4685, 0.9059, 0.4685, 0.9059, 0.4696, 0.9044, 0.4696, 0.8003, 0.4529, 0.8003, 0.325, 0.8673, 0.389, 0.8003, 0.325, 0.9342, 0.325, 0.8673, 0.389, 0.9342, 0.4529, 0.8003, 0.4529, 0.8673, 0.389])
me_eng1_2_003.materials.append(mat_eng1_5)
me_eng1_2_003.use_remesh_preserve_volume = False
me_eng1_2_003.use_remesh_preserve_attributes = False
me_eng1_2_003.use_mirror_vertex_groups = False
me_eng1_2_003.update()
me_eng1_2_002 = bpy.data.meshes.new('eng1_2.002')
me_eng1_2_002.from_pydata([(-3.473, 1.28, -0.5403), (-3.473, 1.207, -0.5872), (-3.473, 1.256, -0.5436), (-3.473, 1.218, -0.5683), (-3.473, 1.235, -0.5533), (-3.473, 1.203, -0.6082), (-3.473, 1.207, -0.6292), (-3.473, 1.218, -0.6482), (-3.84, 1.28, -0.6762), (-3.84, 1.256, -0.6729), (-3.84, 1.235, -0.6632), (-3.84, 1.218, -0.6482), (-3.84, 1.207, -0.6292), (-3.84, 1.203, -0.6082), (-3.84, 1.218, -0.5683), (-3.84, 1.235, -0.5533), (-3.84, 1.256, -0.5436), (-3.473, 1.235, -0.6632), (-3.473, 1.28, -0.6762), (-3.84, 1.207, -0.5872), (-3.84, 1.28, -0.5403), (-3.473, 1.256, -0.6729), (-3.84, 1.226, -1.052), (-3.84, 1.178, -1.028), (-3.84, 1.14, -0.991), (-3.84, 1.115, -0.9442), (-3.84, 1.107, -0.8924), (-3.84, 1.115, -0.8405), (-3.84, 1.14, -0.7938), (-3.84, 1.178, -0.7567), (-3.84, 1.226, -0.7328), (-3.84, 1.28, -0.7246), (-3.84, 1.28, -1.28), (-3.84, 1.243, -1.275), (-3.84, 1.211, -1.259), (-3.84, 1.184, -1.235), (-3.84, 1.168, -1.204), (-3.84, 1.162, -1.171), (-3.84, 1.168, -1.137), (-3.84, 1.184, -1.106), (-3.84, 1.211, -1.082), (-3.84, 1.243, -1.067), (-3.84, 1.28, 0.3996), (-3.84, 1.226, 0.3908), (-3.84, 1.178, 0.3654), (-3.84, 1.14, 0.3258), (-3.84, 1.115, 0.276), (-3.84, 1.107, 0.2207), (-3.84, 1.115, 0.1654), (-3.84, 1.14, 0.1155), (-3.84, 1.178, 0.07597), (-3.84, 1.226, 0.05056), (-3.84, 1.28, 0.0418), (-3.84, 1.226, 0.4939), (-3.84, 1.178, 0.5189), (-3.84, 1.14, 0.558), (-3.84, 1.115, 0.7162), (-3.84, 1.178, 0.8044), (-3.84, 1.226, 0.8294), (-3.84, 1.28, -1.06), (-3.84, 1.28, -1.061), (-3.84, 1.115, 0.6071), (-3.84, 1.107, 0.6616), (-3.84, 1.14, 0.7653), (-3.84, 1.26, 0.8348), (-3.84, 1.26, 0.4884), (-1.28, 1.28, -1.06), (-1.28, 1.226, -1.052), (-1.28, 1.178, -1.028), (-1.28, 1.14, -0.991), (-1.28, 1.115, -0.9442), (-1.28, 1.107, -0.8924), (-1.28, 1.115, -0.8405), (-1.28, 1.14, -0.7938), (-1.28, 1.178, -0.7567), (-1.28, 1.226, -0.7328), (-1.28, 1.28, -0.7246), (-1.28, 1.28, -1.28), (-1.28, 1.243, -1.275), (-1.28, 1.211, -1.259), (-1.28, 1.184, -1.235), (-1.28, 1.168, -1.204), (-1.28, 1.162, -1.171), (-1.28, 1.168, -1.137), (-1.28, 1.184, -1.106), (-1.28, 1.211, -1.082), (-1.28, 1.243, -1.067), (-1.28, 1.28, -1.061), (-1.28, 1.28, -0.6762), (-1.28, 1.256, -0.6729), (-1.28, 1.235, -0.6632), (-1.28, 1.218, -0.6482), (-1.28, 1.207, -0.6292), (-1.28, 1.203, -0.6082), (-1.28, 1.207, -0.5872), (-1.28, 1.218, -0.5683), (-1.28, 1.235, -0.5533), (-1.28, 1.256, -0.5436), (-1.28, 1.28, -0.5403), (-1.28, 1.28, 0.3996), (-1.28, 1.226, 0.3908), (-1.28, 1.178, 0.3654), (-1.28, 1.14, 0.3258), (-1.28, 1.115, 0.276), (-1.28, 1.107, 0.2207), (-1.28, 1.115, 0.1654), (-1.28, 1.14, 0.1155), (-1.28, 1.178, 0.07597), (-1.28, 1.226, 0.05056), (-1.28, 1.28, 0.0418), (-1.28, 1.226, 0.4939), (-1.28, 1.178, 0.5189), (-1.28, 1.14, 0.558), (-1.28, 1.115, 0.6071), (-1.28, 1.107, 0.6616), (-1.28, 1.115, 0.7162), (-1.28, 1.14, 0.7653), (-1.28, 1.178, 0.8044), (-1.28, 1.226, 0.8294), (-1.28, 1.26, 0.8348), (-1.28, 1.26, 0.4884), (-3.475, 1.178, -1.028), (-3.475, 1.226, -1.052), (-3.475, 1.14, -0.991), (-3.475, 1.115, -0.9442), (-3.475, 1.107, -0.8924), (-3.475, 1.115, -0.8405), (-3.475, 1.14, -0.7938), (-3.475, 1.178, -0.7567), (-3.475, 1.226, -0.7328), (-3.475, 1.28, -0.7246), (-3.475, 1.243, -1.275), (-3.475, 1.28, -1.28), (-3.475, 1.211, -1.259), (-3.475, 1.184, -1.235), (-3.475, 1.168, -1.204), (-3.475, 1.162, -1.171), (-3.475, 1.168, -1.137), (-3.475, 1.184, -1.106), (-3.475, 1.211, -1.082), (-3.475, 1.243, -1.067), (-3.475, 1.28, 0.0418), (-3.475, 1.28, 0.3996), (-3.475, 1.226, 0.3908), (-3.475, 1.178, 0.3654), (-3.475, 1.14, 0.3258), (-3.475, 1.115, 0.276), (-3.475, 1.107, 0.2207), (-3.475, 1.115, 0.1654), (-3.475, 1.14, 0.1155), (-3.475, 1.178, 0.07597), (-3.475, 1.226, 0.05056), (-3.475, 1.178, 0.5189), (-3.475, 1.226, 0.4939), (-3.475, 1.14, 0.558), (-3.475, 1.226, 0.8294), (-3.475, 1.178, 0.8044), (-3.475, 1.115, 0.6071), (-3.475, 1.107, 0.6616), (-3.475, 1.26, 0.8348), (-3.475, 1.26, 0.4884), (-3.475, 1.28, -1.06), (-3.475, 1.28, -1.061), (-3.475, 1.115, 0.7162), (-3.475, 1.14, 0.7653), (-1.527, 1.384, -1.06), (-1.527, 1.33, -1.052), (-1.527, 1.282, -1.028), (-1.527, 1.244, -0.991), (-1.527, 1.219, -0.9442), (-1.527, 1.21, -0.8924), (-1.527, 1.219, -0.8405), (-1.527, 1.244, -0.7938), (-1.527, 1.282, -0.7567), (-1.527, 1.33, -0.7328), (-1.527, 1.384, -0.7246), (-1.527, 1.328, -1.28), (-1.527, 1.291, -1.275), (-1.527, 1.258, -1.259), (-1.527, 1.232, -1.235), (-1.527, 1.215, -1.204), (-1.527, 1.21, -1.171), (-1.527, 1.215, -1.137), (-1.527, 1.232, -1.106), (-1.527, 1.258, -1.082), (-1.527, 1.291, -1.067), (-1.527, 1.328, -1.061), (-1.488, 1.28, -0.6762), (-1.488, 1.256, -0.6729), (-1.488, 1.235, -0.6632), (-1.488, 1.218, -0.6482), (-1.488, 1.207, -0.6292), (-1.488, 1.203, -0.6082), (-1.488, 1.207, -0.5872), (-1.488, 1.218, -0.5683), (-1.488, 1.235, -0.5533), (-1.488, 1.256, -0.5436), (-1.488, 1.28, -0.5403), (-1.527, 1.384, 0.0418), (-1.527, 1.384, 0.3996), (-1.527, 1.33, 0.3908), (-1.527, 1.282, 0.3654), (-1.527, 1.244, 0.3258), (-1.527, 1.219, 0.276), (-1.527, 1.21, 0.2207), (-1.527, 1.219, 0.1654), (-1.527, 1.244, 0.1155), (-1.527, 1.282, 0.07597), (-1.527, 1.33, 0.05056), (-1.527, 1.33, 0.4939), (-1.527, 1.282, 0.5189), (-1.527, 1.244, 0.558), (-1.527, 1.219, 0.6071), (-1.527, 1.21, 0.6616), (-1.527, 1.219, 0.7162), (-1.527, 1.244, 0.7653), (-1.527, 1.282, 0.8044), (-1.527, 1.33, 0.8294), (-1.527, 1.364, 0.8348), (-1.527, 1.364, 0.4884)], [], [(13, 12, 6, 5), (15, 14, 3, 4), (16, 15, 4, 2), (8, 20, 16, 15, 14, 19, 13, 12, 11, 10, 9), (19, 13, 5, 1), (9, 8, 18, 21), (20, 16, 2, 0), (10, 9, 21, 17), (11, 10, 17, 7), (14, 19, 1, 3), (12, 11, 7, 6), (8, 20, 0, 18), (18, 0, 2, 4, 3, 1, 5, 6, 7, 17, 21), (22, 23, 24, 25, 26, 27, 28, 29, 30, 31, 59), (33, 34, 35, 36, 37, 38, 39, 40, 41, 60, 32), (51, 50, 49, 48, 47, 46, 45, 44, 43, 42, 52), (65, 53, 54, 55, 61, 62, 56, 63, 57, 58, 64), (66, 76, 75, 74, 73, 72, 71, 70, 69, 68, 67), (77, 87, 86, 85, 84, 83, 82, 81, 80, 79, 78), (88, 98, 97, 96, 95, 94, 93, 92, 91, 90, 89), (109, 99, 100, 101, 102, 103, 104, 105, 106, 107, 108), (120, 119, 118, 117, 116, 115, 114, 113, 112, 111, 110), (122, 161, 130, 129, 128, 127, 126, 125, 124, 123, 121), (131, 132, 162, 140, 139, 138, 137, 136, 135, 134, 133), (151, 141, 142, 143, 144, 145, 146, 147, 148, 149, 150), (160, 159, 155, 156, 164, 163, 158, 157, 154, 152, 153), (165, 166, 167, 168, 169, 170, 171, 172, 173, 174, 175), (176, 177, 178, 179, 180, 181, 182, 183, 184, 185, 186), (187, 188, 189, 190, 191, 192, 193, 194, 195, 196, 197), (198, 208, 207, 206, 205, 204, 203, 202, 201, 200, 199), (219, 209, 210, 211, 212, 213, 214, 215, 216, 217, 218), (72, 171, 170, 71), (73, 172, 171, 72), (22, 122, 121, 23), (74, 173, 172, 73), (23, 121, 123, 24), (75, 174, 173, 74), (24, 123, 124, 25), (76, 175, 174, 75), (25, 124, 125, 26), (66, 165, 175, 76), (26, 125, 126, 27), (78, 177, 176, 77), (27, 126, 127, 28), (79, 178, 177, 78), (28, 127, 128, 29), (80, 179, 178, 79), (29, 128, 129, 30), (81, 180, 179, 80), (30, 129, 130, 31), (82, 181, 180, 81), (32, 132, 131, 33), (83, 182, 181, 82), (33, 131, 133, 34), (84, 183, 182, 83), (34, 133, 134, 35), (85, 184, 183, 84), (35, 134, 135, 36), (86, 185, 184, 85), (36, 135, 136, 37), (87, 186, 185, 86), (37, 136, 137, 38), (77, 176, 186, 87), (38, 137, 138, 39), (89, 188, 187, 88), (39, 138, 139, 40), (90, 189, 188, 89), (40, 139, 140, 41), (91, 190, 189, 90), (42, 142, 141, 52), (92, 191, 190, 91), (43, 143, 142, 42), (93, 192, 191, 92), (44, 144, 143, 43), (94, 193, 192, 93), (45, 145, 144, 44), (95, 194, 193, 94), (46, 146, 145, 45), (96, 195, 194, 95), (47, 147, 146, 46), (97, 196, 195, 96), (48, 148, 147, 47), (98, 197, 196, 97), (49, 149, 148, 48), (88, 187, 197, 98), (109, 198, 199, 99), (50, 150, 149, 49), (99, 199, 200, 100), (51, 151, 150, 50), (100, 200, 201, 101), (52, 141, 151, 51), (101, 201, 202, 102), (53, 153, 152, 54), (102, 202, 203, 103), (54, 152, 154, 55), (103, 203, 204, 104), (57, 156, 155, 58), (104, 204, 205, 105), (61, 157, 158, 62), (105, 205, 206, 106), (64, 159, 160, 65), (106, 206, 207, 107), (59, 161, 122, 22), (107, 207, 208, 108), (31, 130, 161, 59), (108, 208, 198, 109), (41, 140, 162, 60), (111, 210, 209, 110), (60, 162, 132, 32), (112, 211, 210, 111), (55, 154, 157, 61), (113, 212, 211, 112), (62, 158, 163, 56), (114, 213, 212, 113), (56, 163, 164, 63), (115, 214, 213, 114), (63, 164, 156, 57), (116, 215, 214, 115), (65, 160, 153, 53), (117, 216, 215, 116), (58, 155, 159, 64), (118, 217, 216, 117), (67, 166, 165, 66), (120, 219, 218, 119), (68, 167, 166, 67), (110, 209, 219, 120), (69, 168, 167, 68), (119, 218, 217, 118), (70, 169, 168, 69), (71, 170, 169, 70)])
_uv = me_eng1_2_002.uv_layers.new(name='UVMap')
_uv.uv.foreach_set('vector', [0.02905, 0.2615, 0.02905, 0.2534, 0.0008006, 0.2534, 0.0008006, 0.2615, 0.02905, 0.2827, 0.02905, 0.2769, 0.0008006, 0.2769, 0.0008006, 0.2827, 0.02905, 0.2865, 0.02905, 0.2827, 0.0008006, 0.2827, 0.0008006, 0.2865, 0.792, 0.7826, 0.8116, 0.8022, 0.8077, 0.8052, 0.8032, 0.8069, 0.7986, 0.8072, 0.7942, 0.806, 0.7907, 0.8035, 0.7882, 0.8, 0.787, 0.7956, 0.7873, 0.791, 0.789, 0.7865, 0.02905, 0.2696, 0.02905, 0.2615, 0.0008006, 0.2615, 0.0008006, 0.2696, 0.02905, 0.2365, 0.02905, 0.2352, 0.0008006, 0.2352, 0.0008006, 0.2365, 0.02905, 0.2878, 0.02905, 0.2865, 0.0008006, 0.2865, 0.0008006, 0.2878, 0.02905, 0.2402, 0.02905, 0.2365, 0.0008006, 0.2365, 0.0008006, 0.2402, 0.02905, 0.246, 0.02905, 0.2402, 0.0008006, 0.2402, 0.0008006, 0.246, 0.02905, 0.2769, 0.02905, 0.2696, 0.0008006, 0.2696, 0.0008006, 0.2769, 0.02905, 0.2534, 0.02905, 0.246, 0.0008006, 0.246, 0.0008006, 0.2534, 0.02905, 0.2352, 0.02905, 0.2878, 0.0008006, 0.2878, 0.0008006, 0.2352, 0.792, 0.7826, 0.8116, 0.8022, 0.8077, 0.8052, 0.8032, 0.8069, 0.7986, 0.8072, 0.7942, 0.806, 0.7907, 0.8035, 0.7882, 0.8, 0.787, 0.7956, 0.7873, 0.791, 0.789, 0.7865, 0.361, 0.1054, 0.3438, 0.1138, 0.3302, 0.127, 0.3215, 0.1436, 0.3185, 0.162, 0.3215, 0.1803, 0.3302, 0.1969, 0.3438, 0.2101, 0.361, 0.2185, 0.38, 0.2215, 0.38, 0.1025, 0.783, 0.7412, 0.7662, 0.7491, 0.7529, 0.7615, 0.7444, 0.777, 0.7414, 0.7942, 0.7444, 0.8114, 0.7529, 0.8269, 0.7662, 0.8392, 0.783, 0.8472, 0.8016, 0.8499, 0.8016, 0.7385, 0.361, 0.1054, 0.3438, 0.1138, 0.3302, 0.127, 0.3215, 0.1436, 0.3185, 0.162, 0.3215, 0.1803, 0.3302, 0.1969, 0.3438, 0.2101, 0.361, 0.2185, 0.38, 0.2215, 0.38, 0.1025, 0.3869, 0.1025, 0.3983, 0.1043, 0.4145, 0.1127, 0.4275, 0.1259, 0.4357, 0.1424, 0.4386, 0.1608, 0.4357, 0.1792, 0.4275, 0.1957, 0.4145, 0.2089, 0.3983, 0.2173, 0.3869, 0.2191, 0.3797, 0.09966, 0.3797, 0.2218, 0.3602, 0.2188, 0.3426, 0.2101, 0.3287, 0.1966, 0.3197, 0.1796, 0.3166, 0.1607, 0.3197, 0.1419, 0.3287, 0.1248, 0.3426, 0.1113, 0.3602, 0.1026, 0.8016, 0.7385, 0.8016, 0.8499, 0.783, 0.8472, 0.7662, 0.8392, 0.7529, 0.8269, 0.7444, 0.8114, 0.7414, 0.7942, 0.7444, 0.777, 0.7529, 0.7615, 0.7662, 0.7491, 0.783, 0.7412, 0.792, 0.7826, 0.8116, 0.8022, 0.8077, 0.8052, 0.8032, 0.8069, 0.7986, 0.8072, 0.7942, 0.806, 0.7907, 0.8035, 0.7882, 0.8, 0.787, 0.7956, 0.7873, 0.791, 0.789, 0.7865, 0.3797, 0.09966, 0.3797, 0.2218, 0.3602, 0.2188, 0.3426, 0.2101, 0.3287, 0.1966, 0.3197, 0.1796, 0.3166, 0.1607, 0.3197, 0.1419, 0.3287, 0.1248, 0.3426, 0.1113, 0.3602, 0.1026, 0.3869, 0.1025, 0.3869, 0.2191, 0.3983, 0.2173, 0.4145, 0.2089, 0.4275, 0.1957, 0.4357, 0.1792, 0.4386, 0.1608, 0.4357, 0.1424, 0.4275, 0.1259, 0.4145, 0.1127, 0.3983, 0.1043, 0.361, 0.1054, 0.38, 0.1025, 0.38, 0.2215, 0.361, 0.2185, 0.3438, 0.2101, 0.3302, 0.1969, 0.3215, 0.1803, 0.3185, 0.162, 0.3215, 0.1436, 0.3302, 0.127, 0.3438, 0.1138, 0.783, 0.7412, 0.8016, 0.7385, 0.8016, 0.8499, 0.783, 0.8472, 0.7662, 0.8392, 0.7529, 0.8269, 0.7444, 0.8114, 0.7414, 0.7942, 0.7444, 0.777, 0.7529, 0.7615, 0.7662, 0.7491, 0.361, 0.1054, 0.38, 0.1025, 0.38, 0.2215, 0.361, 0.2185, 0.3438, 0.2101, 0.3302, 0.1969, 0.3215, 0.1803, 0.3185, 0.162, 0.3215, 0.1436, 0.3302, 0.127, 0.3438, 0.1138, 0.3869, 0.1025, 0.3869, 0.2191, 0.3983, 0.2173, 0.4145, 0.2089, 0.4275, 0.1957, 0.4357, 0.1792, 0.4386, 0.1608, 0.4357, 0.1424, 0.4275, 0.1259, 0.4145, 0.1127, 0.3983, 0.1043, 0.3797, 0.09966, 0.3602, 0.1026, 0.3426, 0.1113, 0.3287, 0.1248, 0.3197, 0.1419, 0.3166, 0.1607, 0.3197, 0.1796, 0.3287, 0.1966, 0.3426, 0.2101, 0.3602, 0.2188, 0.3797, 0.2218, 0.8016, 0.7385, 0.783, 0.7412, 0.7662, 0.7491, 0.7529, 0.7615, 0.7444, 0.777, 0.7414, 0.7942, 0.7444, 0.8114, 0.7529, 0.8269, 0.7662, 0.8392, 0.783, 0.8472, 0.8016, 0.8499, 0.792, 0.7826, 0.789, 0.7865, 0.7873, 0.791, 0.787, 0.7956, 0.7882, 0.8, 0.7907, 0.8035, 0.7942, 0.806, 0.7986, 0.8072, 0.8032, 0.8069, 0.8077, 0.8052, 0.8116, 0.8022, 0.3797, 0.09966, 0.3602, 0.1026, 0.3426, 0.1113, 0.3287, 0.1248, 0.3197, 0.1419, 0.3166, 0.1607, 0.3197, 0.1796, 0.3287, 0.1966, 0.3426, 0.2101, 0.3602, 0.2188, 0.3797, 0.2218, 0.3869, 0.1025, 0.3983, 0.1043, 0.4145, 0.1127, 0.4275, 0.1259, 0.4357, 0.1424, 0.4386, 0.1608, 0.4357, 0.1792, 0.4275, 0.1957, 0.4145, 0.2089, 0.3983, 0.2173, 0.3869, 0.2191, 0.9965, 0.05607, 0.9494, 0.05607, 0.9494, 0.04294, 0.9965, 0.04294, 0.9965, 0.06792, 0.9494, 0.06792, 0.9494, 0.05607, 0.9965, 0.05607, 0.001053, 0.09089, 0.01502, 0.09089, 0.01502, 0.1001, 0.001053, 0.1001, 0.9965, 0.07733, 0.9494, 0.07733, 0.9494, 0.06792, 0.9965, 0.06792, 0.001053, 0.1001, 0.01502, 0.1001, 0.01502, 0.1145, 0.001053, 0.1145, 0.9965, 0.08337, 0.9494, 0.08337, 0.9494, 0.07733, 0.9965, 0.07733, 0.001053, 0.1145, 0.01502, 0.1145, 0.01502, 0.1325, 0.001053, 0.1325, 0.9965, 0.08545, 0.9494, 0.08545, 0.9494, 0.08337, 0.9965, 0.08337, 0.001053, 0.1325, 0.01502, 0.1325, 0.01502, 0.1526, 0.001053, 0.1526, 0.9965, 0.0004286, 0.9494, 0.0004286, 0.9494, 0.08545, 0.9965, 0.08545, 0.001053, 0.1526, 0.01502, 0.1526, 0.01502, 0.1726, 0.001053, 0.1726, 0.9964, 0.002761, 0.9445, 0.002761, 0.9445, 0.0006911, 0.9964, 0.0006911, 0.001053, 0.1726, 0.01502, 0.1726, 0.01502, 0.1907, 0.001053, 0.1907, 0.9964, 0.008768, 0.9445, 0.008768, 0.9445, 0.002761, 0.9964, 0.002761, 0.001053, 0.1907, 0.01502, 0.1907, 0.01502, 0.2051, 0.001053, 0.2051, 0.9964, 0.01812, 0.9445, 0.01812, 0.9445, 0.008768, 0.9964, 0.008768, 0.001053, 0.2051, 0.01502, 0.2051, 0.01502, 0.2143, 0.001053, 0.2143, 0.9964, 0.02991, 0.9445, 0.02991, 0.9445, 0.01812, 0.9964, 0.01812, 0.001053, 0.2143, 0.01502, 0.2143, 0.01502, 0.2175, 0.001053, 0.2175, 0.9964, 0.04298, 0.9445, 0.04298, 0.9445, 0.02991, 0.9964, 0.02991, 0.001243, 0.0006694, 0.06428, 0.0006694, 0.06428, 0.002739, 0.001243, 0.002739, 0.9964, 0.05605, 0.9445, 0.05605, 0.9445, 0.04298, 0.9964, 0.04298, 0.001243, 0.002739, 0.06428, 0.002739, 0.06428, 0.008747, 0.001243, 0.008747, 0.9964, 0.06784, 0.9445, 0.06784, 0.9445, 0.05605, 0.9964, 0.05605, 0.001243, 0.008747, 0.06428, 0.008747, 0.06428, 0.0181, 0.001243, 0.0181, 0.9964, 0.0772, 0.9445, 0.0772, 0.9445, 0.06784, 0.9964, 0.06784, 0.001243, 0.0181, 0.06428, 0.0181, 0.06428, 0.02989, 0.001243, 0.02989, 0.9964, 0.08321, 0.9445, 0.08321, 0.9445, 0.0772, 0.9964, 0.0772, 0.001243, 0.02989, 0.06428, 0.02989, 0.06428, 0.04296, 0.001243, 0.04296, 0.9964, 0.08528, 0.9445, 0.08528, 0.9445, 0.08321, 0.9964, 0.08321, 0.001243, 0.04296, 0.06428, 0.04296, 0.06428, 0.05603, 0.001243, 0.05603, 0.9964, 0.0006911, 0.9445, 0.0006911, 0.9445, 0.08528, 0.9964, 0.08528, 0.001243, 0.05603, 0.06428, 0.05603, 0.06428, 0.06782, 0.001243, 0.06782, 0.9995, 0.2377, 0.9813, 0.2377, 0.9813, 0.2364, 0.9995, 0.2364, 0.001243, 0.06782, 0.06428, 0.06782, 0.06428, 0.07718, 0.001243, 0.07718, 0.9995, 0.2414, 0.9813, 0.2414, 0.9813, 0.2377, 0.9995, 0.2377, 0.001243, 0.07718, 0.06428, 0.07718, 0.06428, 0.08318, 0.001243, 0.08318, 0.9995, 0.2472, 0.9813, 0.2472, 0.9813, 0.2414, 0.9995, 0.2414, 0.001455, 0.6551, 0.0391, 0.6551, 0.0391, 0.5168, 0.001455, 0.5168, 0.9995, 0.2546, 0.9813, 0.2546, 0.9813, 0.2472, 0.9995, 0.2472, 0.001455, 0.6517, 0.0391, 0.6517, 0.0391, 0.6551, 0.001455, 0.6551, 0.9995, 0.2627, 0.9813, 0.2627, 0.9813, 0.2546, 0.9995, 0.2546, 0.001455, 0.6419, 0.0391, 0.6419, 0.0391, 0.6517, 0.001455, 0.6517, 0.9995, 0.2708, 0.9813, 0.2708, 0.9813, 0.2627, 0.9995, 0.2627, 0.001455, 0.6266, 0.0391, 0.6266, 0.0391, 0.6419, 0.001455, 0.6419, 0.9995, 0.2781, 0.9813, 0.2781, 0.9813, 0.2708, 0.9995, 0.2708, 0.001455, 0.6073, 0.0391, 0.6073, 0.0391, 0.6266, 0.001455, 0.6266, 0.9995, 0.2839, 0.9813, 0.2839, 0.9813, 0.2781, 0.9995, 0.2781, 0.001455, 0.5859, 0.0391, 0.5859, 0.0391, 0.6073, 0.001455, 0.6073, 0.9995, 0.2877, 0.9813, 0.2877, 0.9813, 0.2839, 0.9995, 0.2839, 0.001455, 0.5646, 0.0391, 0.5646, 0.0391, 0.5859, 0.001455, 0.5859, 0.9995, 0.289, 0.9813, 0.289, 0.9813, 0.2877, 0.9995, 0.2877, 0.001455, 0.5453, 0.0391, 0.5453, 0.0391, 0.5646, 0.001455, 0.5646, 0.9995, 0.2364, 0.9813, 0.2364, 0.9813, 0.289, 0.9995, 0.289, 0.9633, 0.5168, 0.9554, 0.5168, 0.9554, 0.6551, 0.9633, 0.6551, 0.001455, 0.53, 0.0391, 0.53, 0.0391, 0.5453, 0.001455, 0.5453, 0.9633, 0.6551, 0.9554, 0.6551, 0.9554, 0.6517, 0.9633, 0.6517, 0.001455, 0.5202, 0.0391, 0.5202, 0.0391, 0.53, 0.001455, 0.53, 0.9633, 0.6517, 0.9554, 0.6517, 0.9554, 0.6419, 0.9633, 0.6419, 0.001455, 0.5168, 0.0391, 0.5168, 0.0391, 0.5202, 0.001455, 0.5202, 0.9633, 0.6419, 0.9554, 0.6419, 0.9554, 0.6266, 0.9633, 0.6266, 0.009887, 0.6928, 0.001253, 0.6928, 0.001253, 0.7025, 0.009887, 0.7025, 0.9633, 0.6266, 0.9554, 0.6266, 0.9554, 0.6073, 0.9633, 0.6073, 0.009887, 0.7025, 0.001253, 0.7025, 0.001253, 0.7176, 0.009887, 0.7176, 0.9633, 0.6073, 0.9554, 0.6073, 0.9554, 0.5859, 0.9633, 0.5859, 0.009887, 0.8129, 0.001253, 0.8129, 0.001253, 0.8226, 0.009887, 0.8226, 0.9633, 0.5859, 0.9554, 0.5859, 0.9554, 0.5646, 0.9633, 0.5646, 0.009887, 0.7366, 0.001253, 0.7366, 0.001253, 0.7577, 0.009887, 0.7577, 0.9633, 0.5646, 0.9554, 0.5646, 0.9554, 0.5453, 0.9633, 0.5453, 0.009887, 0.8247, 0.001253, 0.8247, 0.001253, 0.6907, 0.009887, 0.6907, 0.9633, 0.5453, 0.9554, 0.5453, 0.9554, 0.53, 0.9633, 0.53, 0.001053, 0.08772, 0.01502, 0.08772, 0.01502, 0.09089, 0.001053, 0.09089, 0.9633, 0.53, 0.9554, 0.53, 0.9554, 0.5202, 0.9633, 0.5202, 0.001053, 0.2175, 0.01502, 0.2175, 0.01502, 0.08772, 0.001053, 0.08772, 0.9633, 0.5202, 0.9554, 0.5202, 0.9554, 0.5168, 0.9633, 0.5168, 0.001243, 0.08318, 0.06428, 0.08318, 0.06428, 0.08525, 0.001243, 0.08525, 0.9811, 0.7042, 0.9709, 0.7042, 0.9709, 0.6945, 0.9811, 0.6945, 0.001243, 0.08525, 0.06428, 0.08525, 0.06428, 0.0006694, 0.001243, 0.0006694, 0.9811, 0.7193, 0.9709, 0.7193, 0.9709, 0.7042, 0.9811, 0.7042, 0.009887, 0.7176, 0.001253, 0.7176, 0.001253, 0.7366, 0.009887, 0.7366, 0.9811, 0.7383, 0.9709, 0.7383, 0.9709, 0.7193, 0.9811, 0.7193, 0.009887, 0.7577, 0.001253, 0.7577, 0.001253, 0.7788, 0.009887, 0.7788, 0.9811, 0.7594, 0.9709, 0.7594, 0.9709, 0.7383, 0.9811, 0.7383, 0.009887, 0.7788, 0.001253, 0.7788, 0.001253, 0.7978, 0.009887, 0.7978, 0.9811, 0.7805, 0.9709, 0.7805, 0.9709, 0.7594, 0.9811, 0.7594, 0.009887, 0.7978, 0.001253, 0.7978, 0.001253, 0.8129, 0.009887, 0.8129, 0.9811, 0.7995, 0.9709, 0.7995, 0.9709, 0.7805, 0.9811, 0.7805, 0.009887, 0.6907, 0.001253, 0.6907, 0.001253, 0.6928, 0.009887, 0.6928, 0.9811, 0.8146, 0.9709, 0.8146, 0.9709, 0.7995, 0.9811, 0.7995, 0.009887, 0.8226, 0.001253, 0.8226, 0.001253, 0.8247, 0.009887, 0.8247, 0.9811, 0.8243, 0.9709, 0.8243, 0.9709, 0.8146, 0.9811, 0.8146, 0.9965, 0.002509, 0.9494, 0.002509, 0.9494, 0.0004286, 0.9965, 0.0004286, 0.9811, 0.6924, 0.9709, 0.6924, 0.9709, 0.8264, 0.9811, 0.8264, 0.9965, 0.008547, 0.9494, 0.008547, 0.9494, 0.002509, 0.9965, 0.002509, 0.9811, 0.6945, 0.9709, 0.6945, 0.9709, 0.6924, 0.9811, 0.6924, 0.9965, 0.01795, 0.9494, 0.01795, 0.9494, 0.008547, 0.9965, 0.008547, 0.9811, 0.8264, 0.9709, 0.8264, 0.9709, 0.8243, 0.9811, 0.8243, 0.9965, 0.0298, 0.9494, 0.0298, 0.9494, 0.01795, 0.9965, 0.01795, 0.9965, 0.04294, 0.9494, 0.04294, 0.9494, 0.0298, 0.9965, 0.0298])
me_eng1_2_002.materials.append(mat_eng1_5)
me_eng1_2_002.use_remesh_preserve_volume = False
me_eng1_2_002.use_remesh_preserve_attributes = False
me_eng1_2_002.use_mirror_vertex_groups = False
me_eng1_2_002.update()
me_eng1_3_002 = bpy.data.meshes.new('eng1_3.002')
me_eng1_3_002.from_pydata([(1.18, 1.28, -1.28), (0.6, 1.28, -1.28), (0.6006, 1.242, -1.28), (1.181, 1.242, -1.28), (1.141, 1.28, -1.28), (1.141, 1.212, -1.28), (1.08, 1.202, -1.28), (0.6406, 1.212, -1.28), (1.007, 1.202, -1.28), (1.007, 1.28, -1.28), (0.9337, 1.212, -1.28), (0.9337, 1.28, -1.28), (0.8607, 1.242, -1.28), (0.8607, 1.28, -1.28), (0.7806, 1.212, -1.28), (0.7806, 1.28, -1.28), (0.7006, 1.28, -1.28), (0.7006, 1.202, -1.28), (-0.3201, 1.28, -1.28), (-0.62, 1.28, -1.28), (-0.3753, 1.168, -1.28), (-0.5207, 1.151, -1.28), (-0.5878, 1.28, -1.28), (-0.5725, 1.168, -1.28), (-0.5207, 1.28, -1.28), (-0.4207, 1.151, -1.28), (-0.36, 1.28, -1.28), (-0.5999, 1.2, -1.28), (-0.3401, 1.2, -1.28), (-0.7502, 1.299, -1.28), (-1.083, 1.299, -1.28), (-0.8114, 1.094, -1.28), (-0.9725, 1.065, -1.28), (-1.047, 1.299, -1.28), (-1.03, 1.094, -1.28), (-0.9725, 1.299, -1.28), (-0.8617, 1.065, -1.28), (-0.7944, 1.299, -1.28), (-1.06, 1.146, -1.28), (-0.7724, 1.146, -1.28), (0.3996, 1.28, -1.28), (0.56, 1.28, -1.28), (0.5195, 1.28, -1.28), (0.54, 1.28, -1.28), (0.4197, 1.28, -1.28), (0.4397, 1.28, -1.28), (0.4598, 1.28, -1.28), (0.56, 1.238, -1.28), (0.5399, 1.228, -1.28), (0.3996, 1.238, -1.28), (0.4598, 1.223, -1.28), (0.5195, 1.223, -1.28), (0.4197, 1.228, -1.28), (0.4397, 1.223, -1.28), (-0.5999, 1.2, -3.84), (-0.62, 1.28, -3.84), (0.6006, 1.242, -3.84), (0.6, 1.28, -3.84), (1.141, 1.28, -3.84), (1.18, 1.28, -3.84), (1.181, 1.242, -3.84), (1.141, 1.212, -3.84), (1.007, 1.202, -3.84), (1.007, 1.28, -3.84), (0.8607, 1.28, -3.84), (0.9337, 1.28, -3.84), (0.9337, 1.212, -3.84), (1.08, 1.202, -3.84), (0.6406, 1.212, -3.84), (0.8607, 1.242, -3.84), (0.7806, 1.212, -3.84), (0.7806, 1.28, -3.84), (0.7006, 1.202, -3.84), (0.7006, 1.28, -3.84), (-0.36, 1.28, -3.84), (-0.3201, 1.28, -3.84), (-0.3401, 1.2, -3.84), (-0.3753, 1.168, -3.84), (-0.4207, 1.151, -3.84), (-0.5207, 1.151, -3.84), (-0.5207, 1.28, -3.84), (-0.5878, 1.28, -3.84), (-0.5725, 1.168, -3.84), (-1.06, 1.146, -3.84), (-1.083, 1.299, -3.84), (-0.7944, 1.299, -3.84), (-0.7502, 1.299, -3.84), (-0.7724, 1.146, -3.84), (-0.8114, 1.094, -3.84), (-0.8617, 1.065, -3.84), (-0.9725, 1.065, -3.84), (-0.9725, 1.299, -3.84), (-1.047, 1.299, -3.84), (-1.03, 1.094, -3.84), (0.56, 1.28, -3.84), (0.54, 1.28, -3.84), (0.4598, 1.28, -3.84), (0.5195, 1.28, -3.84), (0.3996, 1.28, -3.84), (0.4197, 1.28, -3.84), (0.56, 1.238, -3.84), (0.5195, 1.223, -3.84), (0.5399, 1.228, -3.84), (0.4598, 1.223, -3.84), (0.4397, 1.28, -3.84), (0.4397, 1.223, -3.84), (0.3996, 1.238, -3.84), (0.4197, 1.228, -3.84), (-0.5999, 1.203, -2.755), (-0.5713, 1.203, -2.759), (-0.5713, 1.203, -2.814), (-0.3844, 1.203, -2.816), (-0.3844, 1.203, -2.503), (-0.3844, 1.203, -2.366), (-0.3844, 1.203, -2.078), (-0.4298, 1.203, -1.832), (-0.4298, 1.203, -1.982), (-0.4298, 1.203, -2.442), (-0.4298, 1.203, -2.857), (-0.364, 1.203, -2.656), (-0.3601, 1.203, -2.202), (-0.3679, 1.203, -2.115), (-0.4063, 1.203, -2.064), (-0.5298, 1.203, -2.867), (-0.5298, 1.203, -2.654), (-0.5298, 1.203, -2.53), (-0.5298, 1.203, -2.006), (-0.5298, 1.203, -1.913), (-0.5298, 1.203, -1.831), (-0.5579, 1.203, -1.906), (-0.5491, 1.203, -2.171), (-0.5501, 1.203, -2.329), (-0.5816, 1.203, -2.511), (-0.553, 1.203, -2.725), (-0.49, 1.203, -1.795), (-0.5252, 1.178, -1.913), (-0.4253, 1.178, -2.442), (-0.3798, 1.187, -2.366), (-0.4253, 1.178, -1.832), (-0.4855, 1.178, -1.795), (-0.5252, 1.178, -1.831), (-0.5534, 1.183, -1.906), (-0.3594, 1.196, -2.656), (-0.3798, 1.187, -2.816), (-0.4018, 1.183, -2.064), (-0.3798, 1.187, -2.078), (-0.5445, 1.181, -2.171), (-0.5252, 1.178, -2.006), (-0.3798, 1.187, -2.503), (-0.4253, 1.178, -1.982), (-0.5455, 1.182, -2.329), (-0.3555, 1.198, -2.202), (-0.5261, 1.178, -2.654), (-0.5261, 1.178, -2.53), (-0.5252, 1.178, -2.867), (-0.5691, 1.187, -2.814), (-0.5771, 1.187, -2.511), (-0.3634, 1.194, -2.115), (-0.4253, 1.178, -2.857), (-0.5485, 1.182, -2.725), (-0.5691, 1.187, -2.759), (-0.5774, 1.176, -2.818), (-0.5693, 1.178, -2.814), (-0.3772, 1.169, -2.816), (-0.3712, 1.166, -2.822), (-0.3703, 1.166, -2.5), (-0.3772, 1.169, -2.503), (-0.3772, 1.169, -2.366), (-0.3702, 1.166, -2.369), (-0.3753, 1.162, -2.067), (-0.3772, 1.169, -2.078), (-0.4139, 1.138, -1.982), (-0.4057, 1.135, -1.981), (-0.4007, 1.137, -2.441), (-0.4098, 1.138, -2.442), (-0.4218, 1.151, -2.844), (-0.4207, 1.145, -2.848), (-0.5207, 1.145, -2.858), (-0.5218, 1.151, -2.854), (-0.3504, 1.191, -2.655), (-0.3615, 1.188, -2.656), (-0.3445, 1.187, -2.202), (-0.3557, 1.189, -2.202), (-0.3557, 1.192, -2.112), (-0.3659, 1.185, -2.115), (-0.3876, 1.146, -2.056), (-0.3906, 1.147, -2.064), (-0.5782, 1.173, -2.515), (-0.5771, 1.178, -2.511), (-0.5693, 1.178, -2.759), (-0.5755, 1.174, -2.752), (-0.4092, 1.146, -1.824), (-0.4168, 1.154, -1.832), (-0.533, 1.137, -2.653), (-0.5283, 1.139, -2.654), (-0.5283, 1.139, -2.53), (-0.5344, 1.136, -2.535), (-0.5402, 1.135, -2.004), (-0.5313, 1.144, -2.005), (-0.532, 1.143, -1.913), (-0.5403, 1.136, -1.919), (-0.5287, 1.156, -1.826), (-0.5311, 1.145, -1.801), (-0.5704, 1.161, -1.912), (-0.5576, 1.166, -1.906), (-0.5481, 1.144, -2.171), (-0.5429, 1.153, -2.171), (-0.5467, 1.146, -2.328), (-0.5427, 1.154, -2.329), (-0.5499, 1.154, -2.721), (-0.5457, 1.161, -2.725), (-0.4872, 1.156, -1.76), (-0.4835, 1.162, -1.786), (1.007, 1.202, -2.323), (0.6406, 1.212, -2.323), (0.6, 1.28, -2.323), (1.141, 1.212, -2.323), (1.08, 1.202, -2.323), (1.141, 1.28, -2.323), (0.9337, 1.28, -2.323), (1.007, 1.28, -2.323), (0.7006, 1.28, -2.323), (0.7806, 1.28, -2.323), (0.7806, 1.212, -2.323), (0.7006, 1.202, -2.323), (0.8607, 1.242, -2.323), (1.181, 1.242, -2.323), (0.8607, 1.28, -2.323), (0.6006, 1.242, -2.323), (1.18, 1.28, -2.323), (0.9337, 1.212, -2.323), (0.6, 1.28, -1.582), (1.141, 1.212, -1.582), (0.9337, 1.28, -1.582), (0.7006, 1.28, -1.582), (0.7806, 1.212, -1.582), (0.8607, 1.242, -1.582), (1.181, 1.242, -1.582), (0.9337, 1.212, -1.582), (1.007, 1.202, -1.582), (0.6406, 1.212, -1.582), (1.08, 1.202, -1.582), (1.141, 1.28, -1.582), (1.007, 1.28, -1.582), (0.7806, 1.28, -1.582), (0.7006, 1.202, -1.582), (0.8607, 1.28, -1.582), (0.6006, 1.242, -1.582), (1.18, 1.28, -1.582), (0.7006, 1.214, -1.691), (0.7006, 1.214, -1.705), (0.7006, 1.214, -1.969), (0.8607, 1.254, -2.026), (0.8607, 1.242, -1.731), (0.7806, 1.224, -1.998), (0.7806, 1.224, -1.822), (0.7806, 1.224, -1.739), (0.7806, 1.224, -1.674), (0.9337, 1.212, -1.998), (0.9337, 1.212, -1.796), (0.68, 1.218, -1.696), (0.838, 1.234, -1.691), (0.8607, 1.271, -1.871), (0.7806, 1.224, -1.919), (0.8607, 1.256, -1.759), (0.7908, 1.231, -1.731), (0.7806, 1.228, -1.726)], [], [(43, 41, 94, 95), (19, 22, 81, 55), (218, 229, 59, 58), (162, 178, 154, 155), (214, 228, 56, 68), (227, 219, 65, 64), (188, 195, 153, 156), (222, 227, 64, 71), (226, 216, 61, 60), (22, 24, 80, 81), (225, 223, 70, 69), (45, 46, 96, 104), (170, 186, 144, 145), (41, 47, 100, 94), (217, 213, 62, 67), (40, 44, 99, 98), (29, 39, 87, 86), (42, 43, 95, 97), (224, 214, 68, 72), (215, 221, 73, 57), (216, 217, 67, 61), (220, 218, 58, 63), (219, 220, 63, 65), (46, 42, 97, 96), (221, 222, 71, 73), (51, 50, 103, 101), (223, 224, 72, 70), (37, 29, 86, 85), (26, 18, 75, 74), (39, 31, 88, 87), (93, 92, 91, 90), (81, 54, 55), (96, 97, 101, 103), (73, 68, 57), (69, 64, 65, 66), (58, 61, 67), (66, 65, 63, 62), (80, 74, 78, 79), (74, 76, 77), (74, 77, 78), (82, 81, 80, 79), (58, 59, 60, 61), (92, 83, 84), (85, 87, 88), (97, 95, 102, 101), (71, 64, 69, 70), (104, 96, 103, 105), (104, 105, 107, 99), (91, 85, 88, 89), (99, 107, 106, 98), (95, 94, 100, 102), (63, 58, 67, 62), (73, 71, 70, 72), (81, 82, 54), (56, 57, 68), (73, 72, 68), (74, 75, 76), (92, 93, 83), (85, 86, 87), (89, 90, 91), (27, 19, 55, 54, 108), (31, 36, 89, 88), (24, 26, 74, 80), (48, 51, 101, 102), (192, 212, 139, 138), (33, 35, 91, 92), (163, 180, 142, 143), (49, 40, 98, 106), (32, 34, 93, 90), (228, 215, 57, 56), (44, 45, 104, 99), (229, 226, 60, 59), (230, 225, 69, 66), (52, 49, 106, 107), (34, 38, 83, 93), (18, 28, 76, 75), (30, 33, 92, 84), (53, 52, 107, 105), (47, 48, 102, 100), (35, 37, 85, 91), (213, 230, 66, 62), (36, 32, 90, 89), (38, 30, 84, 83), (50, 53, 105, 103), (1, 2, 7, 17, 14, 12, 10, 8, 6, 5, 3, 0, 4, 9, 11, 13, 15, 16), (41, 43, 42, 46, 45, 44, 40, 49, 52, 53, 50, 51, 48, 47), (19, 27, 23, 21, 25, 20, 28, 18, 26, 24, 22), (30, 38, 34, 32, 36, 31, 39, 29, 37, 35, 33), (111, 119, 112), (147, 146, 130, 126), (145, 144, 122, 114), (139, 140, 128, 134), (166, 174, 136, 148), (143, 142, 119, 111), (175, 163, 143, 158), (23, 27, 108, 161, 190, 187), (178, 175, 158, 154), (189, 162, 155, 160), (141, 135, 127, 129), (136, 137, 113, 117), (21, 23, 187, 207, 205, 197, 200, 203, 202), (138, 139, 134, 115), (140, 141, 129, 128), (113, 120, 121, 114), (114, 122, 116, 117, 113), (112, 117, 118, 111), (128, 129, 127), (126, 130, 131, 132, 125), (124, 133, 109, 110, 123), (115, 134, 128, 127, 126, 125, 124, 123, 118, 117, 116), (142, 148, 112, 119), (144, 149, 116, 122), (146, 150, 131, 130), (137, 151, 120, 113), (153, 152, 124, 125), (155, 154, 123, 110), (150, 156, 132, 131), (151, 157, 121, 120), (149, 138, 115, 116), (154, 158, 118, 123), (156, 153, 125, 132), (157, 145, 114, 121), (135, 147, 126, 127), (152, 159, 133, 124), (160, 155, 110, 109), (158, 143, 111, 118), (159, 160, 109, 133), (148, 136, 117, 112), (180, 166, 148, 142), (25, 21, 202, 211, 191), (168, 173, 165), (28, 20, 169, 183, 181, 168, 165, 179, 164, 77, 76), (195, 194, 152, 153), (204, 199, 135, 141), (171, 192, 138, 149), (208, 188, 156, 150), (182, 184, 157, 151), (186, 171, 149, 144), (196, 187, 190, 209, 193), (210, 189, 160, 159), (161, 108, 54, 82), (198, 206, 146, 147), (174, 167, 137, 136), (176, 177, 79, 78), (167, 182, 151, 137), (206, 208, 150, 146), (194, 210, 159, 152), (20, 25, 191, 172, 185, 169), (212, 201, 140, 139), (164, 176, 78, 77), (201, 204, 141, 140), (184, 170, 145, 157), (199, 198, 147, 135), (190, 161, 162, 189), (192, 171, 172, 191), (164, 179, 180, 163), (179, 165, 166, 180), (168, 181, 182, 167), (181, 183, 184, 182), (183, 169, 170, 184), (176, 164, 163, 175), (165, 173, 174, 166), (173, 168, 167, 174), (169, 185, 186, 170), (185, 172, 171, 186), (161, 177, 178, 162), (177, 176, 175, 178), (194, 195, 196, 193), (198, 199, 200, 197), (202, 203, 204, 201), (203, 200, 199, 204), (197, 205, 206, 198), (205, 207, 208, 206), (207, 187, 188, 208), (187, 196, 195, 188), (193, 209, 210, 194), (209, 190, 189, 210), (191, 211, 212, 192), (211, 202, 201, 212), (177, 161, 82, 79), (239, 238, 259, 258, 230, 213), (238, 236, 253, 259), (248, 237, 226, 229), (247, 231, 215, 228), (235, 245, 249, 257), (234, 244, 222, 221), (233, 243, 220, 219), (243, 242, 218, 220), (232, 241, 217, 216), (231, 234, 221, 215), (245, 240, 214, 224, 251, 250, 260, 249), (241, 239, 213, 217), (236, 235, 257, 261, 253), (237, 232, 216, 226), (244, 246, 227, 222), (246, 233, 219, 227), (240, 247, 228, 214), (242, 248, 229, 218), (4, 0, 248, 242), (7, 2, 247, 240), (13, 11, 233, 246), (15, 13, 246, 244), (3, 5, 232, 237), (12, 14, 235, 236), (6, 8, 239, 241), (17, 7, 240, 245), (1, 16, 234, 231), (5, 6, 241, 232), (9, 4, 242, 243), (11, 9, 243, 233), (16, 15, 244, 234), (14, 17, 245, 235), (2, 1, 231, 247), (0, 3, 237, 248), (10, 12, 236, 238), (8, 10, 238, 239), (258, 259, 262), (249, 260, 250), (249, 250, 256, 266), (256, 250, 251, 255), (251, 254, 263), (254, 251, 224, 223), (259, 253, 264), (258, 252, 225, 230), (265, 266, 256), (252, 254, 223, 225), (262, 256, 255), (258, 262, 252), (252, 262, 263, 254), (255, 251, 263), (263, 262, 255), (264, 265, 256, 262), (261, 257, 266, 265), (253, 261, 265, 264), (262, 259, 264), (257, 249, 266)])
_uv = me_eng1_3_002.uv_layers.new(name='UVMap')
_uv.uv.foreach_set('vector', [0.0, 0.0, 0.0, 0.0, 0.0, 0.0, 0.0, 0.0, 0.0, 0.0, 0.0, 0.0, 0.0, 0.0, 0.0, 0.0, 0.0, 0.0, 0.0, 0.0, 0.0, 0.0, 0.0, 0.0, 0.2767, 0.02683, 0.2874, 0.04828, 0.2818, 0.04618, 0.2764, 0.02667, 0.75, 0.0, 0.7344, 0.0, 0.7344, 0.0, 0.75, 0.0, 0.0, 0.0, 0.0, 0.0, 0.0, 0.0, 0.0, 0.0, 0.2864, 0.05856, 0.2855, 0.08477, 0.2855, 0.08477, 0.2864, 0.05858, 0.0, 0.0, 0.0, 0.0, 0.0, 0.0, 0.0, 0.0, 0.9609, 0.0, 0.9455, 0.0, 0.9455, 0.0, 0.9609, 0.0, 0.0, 0.0, 0.0, 0.0, 0.0, 0.0, 0.0, 0.0, 0.836, 0.0, 0.8047, 0.0, 0.8047, 0.0, 0.836, 0.0, 0.0, 0.0, 0.0, 0.0, 0.0, 0.0, 0.0, 0.0, 0.2507, 0.1219, 0.2511, 0.1105, 0.2511, 0.1105, 0.2507, 0.1219, 0.7219, 0.01835, 0.7137, 0.01835, 0.7137, 0.01835, 0.7219, 0.01835, 0.9216, 0.0, 0.893, 0.0, 0.893, 0.0, 0.9216, 0.0, 0.0, 0.0, 0.0, 0.0, 0.0, 0.0, 0.0, 0.0, 0.1931, 0.2013, 0.1976, 0.2013, 0.1976, 0.2013, 0.1931, 0.2013, 0.0, 0.0, 0.0, 0.0, 0.0, 0.0, 0.0, 0.0, 0.7734, 0.0, 0.75, 0.0, 0.75, 0.0, 0.7734, 0.0, 0.0, 0.0, 0.0, 0.0, 0.0, 0.0, 0.0, 0.0, 0.9455, 0.0, 0.9216, 0.0, 0.9216, 0.0, 0.9455, 0.0, 0.0, 0.0, 0.0, 0.0, 0.0, 0.0, 0.0, 0.0, 0.0, 0.0, 0.0, 0.0, 0.0, 0.0, 0.0, 0.0, 0.0, 0.0, 0.0, 0.0, 0.0, 0.0, 0.0, 0.0, 0.0, 0.0, 0.0, 0.0, 0.0, 0.0, 0.0, 0.0, 0.7029, 0.0, 0.6796, 0.0, 0.6796, 0.0, 0.7029, 0.0, 0.8047, 0.0, 0.7734, 0.0, 0.7734, 0.0, 0.8047, 0.0, 0.0, 0.0, 0.0, 0.0, 0.0, 0.0, 0.0, 0.0, 0.0, 0.0, 0.0, 0.0, 0.0, 0.0, 0.0, 0.0, 0.1954, 0.0005561, 0.1886, 0.0005561, 0.1886, 0.0005561, 0.1954, 0.0005561, -0.1742, 0.1276, -0.1742, 0.1276, -0.1742, 0.1276, -0.1742, 0.1276, 0.0, 0.0, 0.0, 0.0, 0.0, 0.0, 0.0, 0.0, 0.0, 0.0, 0.0, 0.0, 0.0, 0.0, 0.0, 0.0, 0.0, 0.0, 0.0, 0.0, 0.0, 0.0, 0.0, 0.0, 0.0, 0.0, 0.0, 0.0, 0.0, 0.0, 0.0, 0.0, 0.0, 0.0, 0.0, 0.0, 0.0, 0.0, 0.0, 0.0, 0.0, 0.0, 0.0, 0.0, 0.0, 0.0, 0.0, 0.0, 0.0, 0.0, 0.0, 0.0, 0.0, 0.0, 0.0, 0.0, 0.0, 0.0, 0.0, 0.0, 0.0, 0.0, 0.0, 0.0, 0.0, 0.0, 0.0, 0.0, 0.0, 0.0, 0.0, 0.0, 0.0, 0.0, 0.0, 0.0, 0.0, 0.0, -0.1742, 0.1276, -0.1742, 0.1276, -0.1742, 0.1276, -0.1742, 0.1276, -0.1742, 0.1276, -0.1742, 0.1276, 0.0, 0.0, 0.0, 0.0, 0.0, 0.0, 0.0, 0.0, 0.0, 0.0, 0.0, 0.0, 0.0, 0.0, 0.0, 0.0, 0.0, 0.0, 0.0, 0.0, 0.0, 0.0, 0.0, 0.0, 0.0, 0.0, 0.0, 0.0, 0.0, 0.0, 0.0, 0.0, -0.1742, 0.1276, -0.1742, 0.1276, -0.1742, 0.1276, -0.1742, 0.1276, 0.0, 0.0, 0.0, 0.0, 0.0, 0.0, 0.0, 0.0, 0.0, 0.0, 0.0, 0.0, 0.0, 0.0, 0.0, 0.0, 0.0, 0.0, 0.0, 0.0, 0.0, 0.0, 0.0, 0.0, 0.0, 0.0, 0.0, 0.0, 0.0, 0.0, 0.0, 0.0, 0.0, 0.0, 0.0, 0.0, 0.0, 0.0, 0.0, 0.0, 0.0, 0.0, 0.0, 0.0, 0.0, 0.0, 0.0, 0.0, 0.0, 0.0, 0.0, 0.0, 0.0, 0.0, 0.0, 0.0, -0.1742, 0.1276, -0.1742, 0.1276, -0.1742, 0.1276, -0.1742, 0.1276, -0.1742, 0.1276, -0.1742, 0.1276, -0.1742, 0.1276, -0.1742, 0.1276, -0.1742, 0.1276, 0.2578, 0.0, 0.2578, 0.0, 0.2578, 0.0, 0.2578, 0.0, 0.2578, 0.0, 0.1851, 0.0005561, 0.1614, 0.0005561, 0.1614, 0.0005561, 0.1851, 0.0005561, 0.0, 0.0, 0.0, 0.0, 0.0, 0.0, 0.0, 0.0, 0.7109, 0.0, 0.7029, 0.0, 0.7029, 0.0, 0.7109, 0.0, 0.2515, 0.09822, 0.2524, 0.07472, 0.2524, 0.07472, 0.2515, 0.09822, 0.0, 0.0, 0.0, 0.0, 0.0, 0.0, 0.0, 0.0, 0.2622, 0.116, 0.2622, 0.1168, 0.2622, 0.1168, 0.2622, 0.116, 0.6676, 0.08339, 0.6759, 0.08339, 0.6759, 0.08339, 0.6676, 0.08339, 0.1224, 0.0005561, 0.09615, 0.0005561, 0.09615, 0.0005561, 0.1224, 0.0005561, 0.843, 0.009117, 0.8465, 0.009117, 0.8465, 0.009117, 0.843, 0.009117, 0.0, 0.0, 0.0, 0.0, 0.0, 0.0, 0.0, 0.0, 0.9868, 0.0, 0.9868, 0.0, 0.9868, 0.0, 0.9868, 0.0, 0.8645, 0.0, 0.836, 0.0, 0.836, 0.0, 0.8645, 0.0, 0.6639, 0.0, 0.6581, 0.0, 0.6581, 0.0, 0.6639, 0.0, 0.09615, 0.0005561, 0.08357, 0.0005561, 0.08357, 0.0005561, 0.09615, 0.0005561, 0.3803, 0.02028, 0.3727, 0.02028, 0.3727, 0.02028, 0.3803, 0.02028, 0.0, 0.0, 0.0, 0.0, 0.0, 0.0, 0.0, 0.0, 0.6718, 0.0, 0.6639, 0.0, 0.6639, 0.0, 0.6718, 0.0, 0.7168, 0.0002268, 0.7109, 0.0, 0.7109, 0.0, 0.7168, 0.0002268, 0.0, 0.0, 0.0, 0.0, 0.0, 0.0, 0.0, 0.0, 0.893, 0.0, 0.8645, 0.0, 0.8645, 0.0, 0.893, 0.0, 0.1614, 0.0005561, 0.1224, 0.0005561, 0.1224, 0.0005561, 0.1614, 0.0005561, 0.273, 0.1062, 0.2473, 0.1062, 0.2473, 0.1062, 0.273, 0.1062, 0.6796, 0.0, 0.6718, 0.0, 0.6718, 0.0, 0.6796, 0.0, 0.5226, 0.1516, 0.5226, 0.07815, 0.5226, 0.07658, 0.5226, 0.07424, 0.5226, 0.07111, 0.5226, 0.06799, 0.5226, 0.06513, 0.5226, 0.06228, 0.5226, 0.05942, 0.5226, 0.05703, 0.5226, 0.0529, 0.5226, 0.1516, 0.5226, 0.1516, 0.5226, 0.1516, 0.5226, 0.1516, 0.5226, 0.1516, 0.5226, 0.1516, 0.5226, 0.1516, 0.5226, 0.07939, 0.5226, 0.1516, 0.5226, 0.1516, 0.5226, 0.1516, 0.5226, 0.1516, 0.5226, 0.1516, 0.5226, 0.08399, 0.5226, 0.08578, 0.5226, 0.08519, 0.5226, 0.08441, 0.5226, 0.08362, 0.5226, 0.08129, 0.5226, 0.08049, 0.5226, 0.08021, 0.5226, 0.1516, 0.5226, 0.1258, 0.5226, 0.1245, 0.5226, 0.1219, 0.5226, 0.118, 0.5226, 0.1153, 0.5226, 0.1143, 0.5226, 0.1516, 0.5226, 0.1516, 0.5226, 0.1516, 0.5226, 0.1516, 0.5226, 0.1516, 0.5226, 0.1432, 0.5226, 0.142, 0.5226, 0.1393, 0.5226, 0.1354, 0.5226, 0.1327, 0.5226, 0.1318, 0.5226, 0.1516, 0.5226, 0.1516, 0.5226, 0.1516, 0.5226, 0.1516, 0.3159, 0.6822, 0.3159, 0.6826, 0.3159, 0.6822, 0.2645, 0.04989, 0.2649, 0.04013, 0.2649, 0.04013, 0.2645, 0.04989, 0.2507, 0.1219, 0.2511, 0.1105, 0.2511, 0.1105, 0.2507, 0.1219, 0.2524, 0.07472, 0.2529, 0.0592, 0.2529, 0.0592, 0.2524, 0.07472, 0.2507, 0.1219, 0.2515, 0.09822, 0.2515, 0.09822, 0.2507, 0.1219, 0.2622, 0.116, 0.2622, 0.1168, 0.2622, 0.1168, 0.2622, 0.116, 0.2878, 0.06941, 0.2791, 0.08468, 0.2761, 0.08423, 0.2819, 0.06949, 0.2704, 0.0, 0.2578, 0.0, 0.2578, 0.0, 0.268, 0.0, 0.2688, 0.0, 0.2677, 0.0, 0.2909, 0.02232, 0.2905, 0.07122, 0.2819, 0.06949, 0.2824, 0.02097, 0.2655, 0.0237, 0.2655, 0.0237, 0.2655, 0.0237, 0.2655, 0.0237, 0.265, 0.03566, 0.2645, 0.04989, 0.2645, 0.04989, 0.265, 0.03566, 0.2841, 0.1238, 0.2832, 0.1475, 0.2832, 0.1475, 0.2841, 0.1238, 0.2966, 0.0, 0.2704, 0.0, 0.2671, 0.0, 0.2835, 0.0, 0.2839, 0.0, 0.2928, 0.0, 0.2931, 0.0, 0.2728, 0.0, 0.2966, 0.0, 0.2515, 0.09822, 0.2524, 0.07472, 0.2524, 0.07472, 0.2515, 0.09822, 0.2645, 0.04989, 0.265, 0.03566, 0.265, 0.03566, 0.2645, 0.04989, 0.3159, 0.6822, 0.3159, 0.6827, 0.3159, 0.6826, 0.3159, 0.6822, 0.3159, 0.6806, 0.3159, 0.675, 0.3159, 0.6691, 0.3159, 0.6691, 0.3159, 0.6806, 0.3159, 0.6806, 0.3159, 0.6691, 0.3159, 0.6691, 0.3159, 0.6806, 0.316, 0.6502, 0.316, 0.6433, 0.316, 0.6502, 0.316, 0.6502, 0.316, 0.6455, 0.316, 0.6452, 0.316, 0.6375, 0.316, 0.6502, 0.316, 0.6502, 0.316, 0.6445, 0.316, 0.6375, 0.316, 0.6375, 0.316, 0.6502, 0.3159, 0.6691, 0.316, 0.6577, 0.316, 0.6502, 0.316, 0.6502, 0.316, 0.6502, 0.316, 0.6502, 0.316, 0.6502, 0.316, 0.6502, 0.3159, 0.6691, 0.3159, 0.6691, 0.3159, 0.6691, 0.2622, 0.1168, 0.2622, 0.116, 0.2622, 0.116, 0.2622, 0.1168, 0.2627, 0.1012, 0.2632, 0.08892, 0.2632, 0.08892, 0.2627, 0.1012, 0.2649, 0.04013, 0.2649, 0.03964, 0.2649, 0.03964, 0.2649, 0.04013, 0.2622, 0.116, 0.2622, 0.117, 0.2622, 0.117, 0.2622, 0.116, 0.2645, 0.04989, 0.2645, 0.04989, 0.2645, 0.04989, 0.2645, 0.04989, 0.2764, 0.02667, 0.2818, 0.04618, 0.2744, 0.04344, 0.2717, 0.02437, 0.2649, 0.03964, 0.2655, 0.0237, 0.2655, 0.0237, 0.2649, 0.03964, 0.2622, 0.117, 0.2622, 0.1167, 0.2622, 0.1167, 0.2622, 0.117, 0.2632, 0.08892, 0.2632, 0.08892, 0.2632, 0.08892, 0.2632, 0.08892, 0.2824, 0.02097, 0.2819, 0.06949, 0.271, 0.06823, 0.2713, 0.01921, 0.2864, 0.05858, 0.2855, 0.08477, 0.2855, 0.08477, 0.2864, 0.05858, 0.2505, 0.126, 0.2506, 0.1253, 0.2506, 0.1253, 0.2505, 0.126, 0.2645, 0.04989, 0.2645, 0.04989, 0.2645, 0.04989, 0.2645, 0.04989, 0.2529, 0.0592, 0.2533, 0.04745, 0.2533, 0.04745, 0.2529, 0.0592, 0.2655, 0.0237, 0.2655, 0.0237, 0.2655, 0.0237, 0.2655, 0.0237, 0.2819, 0.06949, 0.2761, 0.08423, 0.271, 0.08343, 0.274, 0.06857, 0.2533, 0.04745, 0.2538, 0.033, 0.2538, 0.033, 0.2533, 0.04745, 0.2507, 0.1219, 0.2515, 0.09822, 0.2515, 0.09822, 0.2507, 0.1219, 0.2622, 0.1168, 0.2622, 0.116, 0.2622, 0.116, 0.2622, 0.1168, 0.3357, 0.0, 0.2966, 0.0, 0.2966, 0.0, 0.3106, 0.0, 0.3365, 0.0, 0.363, 0.0, 0.3402, 0.0, 0.3629, 0.0, 0.3642, 0.0, 0.3628, 0.0, 0.3628, 0.0, 0.3637, 0.0, 0.3639, 0.0, 0.363, 0.0, 0.363, 0.0, 0.3638, 0.0, 0.3629, 0.0, 0.3628, 0.0, 0.3642, 0.0, 0.2645, 0.04989, 0.2645, 0.04989, 0.2645, 0.04989, 0.2645, 0.04989, 0.265, 0.03566, 0.2645, 0.04989, 0.2645, 0.04989, 0.265, 0.03566, 0.2632, 0.08892, 0.2632, 0.08892, 0.2632, 0.08892, 0.2632, 0.08892, 0.2649, 0.03964, 0.2655, 0.0237, 0.2655, 0.0237, 0.2649, 0.03964, 0.2622, 0.117, 0.2622, 0.1167, 0.2622, 0.1167, 0.2622, 0.117, 0.2627, 0.1012, 0.2632, 0.08892, 0.2632, 0.08892, 0.2627, 0.1012, 0.2933, 0.0, 0.2667, 0.0, 0.2685, 0.0, 0.2825, 0.0, 0.2935, 0.0, 0.2533, 0.04745, 0.2538, 0.033, 0.2538, 0.033, 0.2533, 0.04745, 0.2679, 0.0, 0.2578, 0.0, 0.2578, 0.0, 0.2704, 0.0, 0.2645, 0.04989, 0.2649, 0.04013, 0.2649, 0.04013, 0.2645, 0.04989, 0.2841, 0.1238, 0.2832, 0.1475, 0.2832, 0.1475, 0.2841, 0.1238, 0.3357, 0.0, 0.2966, 0.0, 0.2966, 0.0, 0.3357, 0.0, 0.2622, 0.116, 0.2622, 0.117, 0.2622, 0.117, 0.2622, 0.116, 0.2649, 0.04013, 0.2649, 0.03964, 0.2649, 0.03964, 0.2649, 0.04013, 0.2529, 0.0592, 0.2533, 0.04745, 0.2533, 0.04745, 0.2529, 0.0592, 0.3594, 0.0, 0.3357, 0.0, 0.3373, 0.0, 0.3392, 0.0, 0.3497, 0.0, 0.3594, 0.0, 0.2524, 0.07472, 0.2529, 0.0592, 0.2529, 0.0592, 0.2524, 0.07472, 0.3618, 0.0, 0.3357, 0.0, 0.3357, 0.0, 0.3594, 0.0, 0.2645, 0.04989, 0.265, 0.03566, 0.265, 0.03566, 0.2645, 0.04989, 0.2505, 0.126, 0.2506, 0.1253, 0.2506, 0.1253, 0.2505, 0.126, 0.2645, 0.04989, 0.2645, 0.04989, 0.2645, 0.04989, 0.2645, 0.04989, 0.3449, 0.1278, 0.3449, 0.1278, 0.3448, 0.1278, 0.3448, 0.1278, 0.3452, 0.123, 0.3452, 0.123, 0.3452, 0.123, 0.3452, 0.123, 0.3399, 0.1278, 0.3398, 0.1278, 0.3398, 0.1278, 0.3399, 0.1278, 0.3398, 0.1278, 0.3398, 0.1278, 0.3399, 0.1278, 0.3398, 0.1278, 0.3398, 0.1278, 0.3398, 0.1278, 0.3398, 0.1278, 0.3399, 0.1278, 0.3398, 0.1278, 0.3398, 0.1278, 0.3398, 0.1278, 0.3398, 0.1278, 0.3398, 0.1278, 0.3399, 0.1278, 0.3399, 0.1278, 0.3398, 0.1278, 0.3413, 0.1278, 0.3399, 0.1278, 0.34, 0.1278, 0.3413, 0.1278, 0.3398, 0.1278, 0.3411, 0.1278, 0.3413, 0.1278, 0.34, 0.1278, 0.3411, 0.1278, 0.3398, 0.1278, 0.34, 0.1278, 0.3413, 0.1278, 0.34, 0.1278, 0.3406, 0.1278, 0.3406, 0.1278, 0.34, 0.1278, 0.3406, 0.1278, 0.3411, 0.1278, 0.3413, 0.1278, 0.3407, 0.1278, 0.345, 0.1278, 0.3434, 0.1278, 0.3434, 0.1278, 0.3448, 0.1278, 0.3434, 0.1278, 0.3413, 0.1278, 0.3413, 0.1278, 0.3434, 0.1278, 0.3451, 0.1251, 0.3451, 0.1251, 0.3451, 0.1251, 0.3451, 0.1251, 0.3451, 0.1251, 0.3451, 0.1251, 0.3451, 0.1251, 0.3451, 0.1251, 0.3434, 0.1278, 0.3447, 0.1278, 0.3442, 0.1278, 0.3434, 0.1278, 0.3447, 0.1278, 0.3436, 0.1278, 0.3435, 0.1278, 0.3442, 0.1278, 0.3436, 0.1278, 0.3441, 0.1278, 0.3439, 0.1278, 0.3434, 0.1278, 0.3441, 0.1278, 0.3441, 0.1278, 0.344, 0.1278, 0.3439, 0.1278, 0.3441, 0.1278, 0.345, 0.1278, 0.3448, 0.1278, 0.344, 0.1278, 0.345, 0.1278, 0.3436, 0.1278, 0.3435, 0.1278, 0.3448, 0.1278, 0.3436, 0.1278, 0.3442, 0.1278, 0.344, 0.1278, 0.3434, 0.1278, 0.3442, 0.1278, 0.3449, 0.1278, 0.3448, 0.1278, 0.3441, 0.1278, 0.3413, 0.1278, 0.3427, 0.1278, 0.3425, 0.1278, 0.3414, 0.1278, 0.3427, 0.1278, 0.3434, 0.1278, 0.3434, 0.1278, 0.3427, 0.1278, 0.2966, 0.0, 0.2675, 0.0, 0.2704, 0.0, 0.2966, 0.0, 0.8842, 0.8826, 0.8578, 0.8826, 0.8578, 0.8004, 0.8578, 0.7226, 0.8578, 0.5977, 0.8842, 0.5977, 0.8578, 0.8826, 0.8313, 0.8826, 0.8313, 0.8254, 0.8578, 0.8004, 0.947, 0.8826, 0.9472, 0.8826, 0.9472, 0.5977, 0.947, 0.5977, 0.737, 0.8826, 0.7368, 0.8826, 0.7368, 0.5977, 0.737, 0.5977, 0.8023, 0.8826, 0.7733, 0.8826, 0.7733, 0.8406, 0.8023, 0.8471, 0.7733, 0.8826, 0.8023, 0.8826, 0.8023, 0.5977, 0.7733, 0.5977, 0.8578, 0.8826, 0.8842, 0.8826, 0.8842, 0.5977, 0.8578, 0.5977, 0.8842, 0.8826, 0.9329, 0.8826, 0.9329, 0.5977, 0.8842, 0.5977, 0.9329, 0.8826, 0.9107, 0.8826, 0.9107, 0.5977, 0.9329, 0.5977, 0.7368, 0.8826, 0.7733, 0.8826, 0.7733, 0.5977, 0.7368, 0.5977, 0.7733, 0.8826, 0.7515, 0.8826, 0.7515, 0.5977, 0.7733, 0.5977, 0.7733, 0.7339, 0.7733, 0.8354, 0.7658, 0.8389, 0.7733, 0.8406, 0.9107, 0.8826, 0.8842, 0.8826, 0.8842, 0.5977, 0.9107, 0.5977, 0.8313, 0.8826, 0.8023, 0.8826, 0.8023, 0.8471, 0.8231, 0.8409, 0.8313, 0.8254, 0.9472, 0.8826, 0.9329, 0.8826, 0.9329, 0.5977, 0.9472, 0.5977, 0.8023, 0.8826, 0.8313, 0.8826, 0.8313, 0.5977, 0.8023, 0.5977, 0.8313, 0.8826, 0.8578, 0.8826, 0.8578, 0.5977, 0.8313, 0.5977, 0.7515, 0.8826, 0.737, 0.8826, 0.737, 0.5977, 0.7515, 0.5977, 0.9329, 0.8826, 0.947, 0.8826, 0.947, 0.5977, 0.9329, 0.5977, 0.9329, 0.9993, 0.947, 0.9993, 0.947, 0.8826, 0.9329, 0.8826, 0.7515, 0.9993, 0.737, 0.9993, 0.737, 0.8826, 0.7515, 0.8826, 0.8313, 0.9993, 0.8578, 0.9993, 0.8578, 0.8826, 0.8313, 0.8826, 0.8023, 0.9993, 0.8313, 0.9993, 0.8313, 0.8826, 0.8023, 0.8826, 0.9472, 0.9993, 0.9329, 0.9993, 0.9329, 0.8826, 0.9472, 0.8826, 0.8313, 0.9993, 0.8023, 0.9993, 0.8023, 0.8826, 0.8313, 0.8826, 0.9107, 0.9993, 0.8842, 0.9993, 0.8842, 0.8826, 0.9107, 0.8826, 0.7733, 0.9993, 0.7515, 0.9993, 0.7515, 0.8826, 0.7733, 0.8826, 0.7368, 0.9993, 0.7733, 0.9993, 0.7733, 0.8826, 0.7368, 0.8826, 0.9329, 0.9993, 0.9107, 0.9993, 0.9107, 0.8826, 0.9329, 0.8826, 0.8842, 0.9993, 0.9329, 0.9993, 0.9329, 0.8826, 0.8842, 0.8826, 0.8578, 0.9993, 0.8842, 0.9993, 0.8842, 0.8826, 0.8578, 0.8826, 0.7733, 0.9993, 0.8023, 0.9993, 0.8023, 0.8826, 0.7733, 0.8826, 0.8023, 0.9993, 0.7733, 0.9993, 0.7733, 0.8826, 0.8023, 0.8826, 0.737, 0.9993, 0.7368, 0.9993, 0.7368, 0.8826, 0.737, 0.8826, 0.947, 0.9993, 0.9472, 0.9993, 0.9472, 0.8826, 0.947, 0.8826, 0.8578, 0.9993, 0.8313, 0.9993, 0.8313, 0.8826, 0.8578, 0.8826, 0.8842, 0.9993, 0.8578, 0.9993, 0.8578, 0.8826, 0.8842, 0.8826, 0.8578, 0.7226, 0.8578, 0.8004, 0.8313, 0.7715, 0.7733, 0.8406, 0.7658, 0.8389, 0.7733, 0.8354, 0.7733, 0.8406, 0.7733, 0.8354, 0.8023, 0.8222, 0.8023, 0.8271, 0.8023, 0.8222, 0.7733, 0.8354, 0.7733, 0.7339, 0.8023, 0.7903, 0.7733, 0.7339, 0.8023, 0.7228, 0.8023, 0.7529, 0.8023, 0.7228, 0.7733, 0.7339, 0.7733, 0.5977, 0.8023, 0.5977, 0.8578, 0.8004, 0.8313, 0.8254, 0.8313, 0.8145, 0.8578, 0.7226, 0.8313, 0.7118, 0.8313, 0.5977, 0.8578, 0.5977, 0.8059, 0.8255, 0.8023, 0.8271, 0.8023, 0.8222, 0.8313, 0.7118, 0.8023, 0.7228, 0.8023, 0.5977, 0.8313, 0.5977, 0.8313, 0.7715, 0.8023, 0.8222, 0.8023, 0.7903, 0.8578, 0.7226, 0.8313, 0.7715, 0.8313, 0.7118, 0.8313, 0.7118, 0.8313, 0.7715, 0.8023, 0.7529, 0.8023, 0.7228, 0.8023, 0.7903, 0.7733, 0.7339, 0.8023, 0.7529, 0.8023, 0.7529, 0.8313, 0.7715, 0.8023, 0.7903, 0.8313, 0.8145, 0.8059, 0.8255, 0.8023, 0.8222, 0.8313, 0.7715, 0.8231, 0.8409, 0.8023, 0.8471, 0.8023, 0.8271, 0.8059, 0.8255, 0.8313, 0.8254, 0.8231, 0.8409, 0.8059, 0.8255, 0.8313, 0.8145, 0.8313, 0.7715, 0.8578, 0.8004, 0.8313, 0.8145, 0.8023, 0.8471, 0.7733, 0.8406, 0.8023, 0.8271])
me_eng1_3_002.materials.append(mat_eng1_3)
me_eng1_3_002.use_remesh_preserve_volume = False
me_eng1_3_002.use_remesh_preserve_attributes = False
me_eng1_3_002.use_mirror_vertex_groups = False
me_eng1_3_002.update()

# ---- objects
ob_eng1_1d_background_001 = bpy.data.objects.new('eng1_1d_background.001', me_eng1_2_005)
ob_eng1_1d_background = bpy.data.objects.new('eng1_1d_background', me_eng1_2_001)
ob_eng1_1_mesh_boxes = bpy.data.objects.new('eng1_1_mesh_boxes', me_eng1_2_003)
ob_eng1_2_pipes = bpy.data.objects.new('eng1_2_pipes', me_eng1_2_002)
ob_eng1_1d_mesh = bpy.data.objects.new('eng1_1d_mesh', me_eng1_3_002)

# ---- transforms, parenting, visibility, modifiers, constraints
ob_eng1_1d_background_001.location = (2.56, 0.0, 0.0)
ob_eng1_1d_background_001.lineart.crease_threshold = 0.0
ob_eng1_1d_background.location = (2.56, 0.0, 0.0)
ob_eng1_1d_background.lineart.crease_threshold = 0.0
ob_eng1_1_mesh_boxes.location = (2.56, 0.0, 0.0)
ob_eng1_1_mesh_boxes.lineart.crease_threshold = 0.0
ob_eng1_2_pipes.location = (2.56, 0.0, 0.0)
ob_eng1_2_pipes.lineart.crease_threshold = 0.0
ob_eng1_1d_mesh.location = (0.0, 0.0, 2.56)
ob_eng1_1d_mesh.lineart.crease_threshold = 0.0

# ---- collection membership
col_collection_1.objects.link(ob_eng1_1d_background_001)
col_collection_1.objects.link(ob_eng1_1d_background)
col_collection_1.objects.link(ob_eng1_1_mesh_boxes)
col_collection_1.objects.link(ob_eng1_2_pipes)
col_collection_1.objects.link(ob_eng1_1d_mesh)

# ---- scene / render settings (as saved in the file)
scene.frame_start = 1; scene.frame_end = 2; scene.frame_set(1)
scene.render.engine = 'BLENDER_EEVEE_NEXT'
scene.render.resolution_percentage = 50
scene.render.dither_intensity = 0.0
scene.cycles.use_denoising = False
scene.cycles.samples = 128
scene.cycles.sampling_pattern = 'TABULATED_SOBOL'
scene.cycles.light_sampling_threshold = 0.0
scene.cycles.use_adaptive_sampling = False
scene.cycles.use_light_tree = False
scene.cycles.blur_glossy = 0.0
scene.cycles.sample_clamp_indirect = 0.0
scene.view_settings.view_transform = 'Standard'
bpy.context.view_layer.update()

# ---- added for rendering (the .blend has no active camera and no usable light): camera, sun
cam_auto = bpy.data.cameras.new('AutoCamera')
cam_auto.lens = 50.0
cam_auto.sensor_width = 36.0
cam_auto.clip_end = 1000.0
ob_auto_camera = bpy.data.objects.new('AutoCamera', cam_auto)
scene.collection.objects.link(ob_auto_camera)
ob_auto_camera.location = (3.36392, -2.8122, 2.69113)
ob_auto_camera.rotation_euler = (1.09748, -7.21219e-08, 0.694738)
scene.camera = ob_auto_camera
light_auto_sun = bpy.data.lights.new('AutoSun', 'SUN')
light_auto_sun.energy = 3.0
light_auto_sun.angle = 0.0523599
ob_auto_sun = bpy.data.objects.new('AutoSun', light_auto_sun)
scene.collection.objects.link(ob_auto_sun)
ob_auto_sun.rotation_euler = (0.872665, 0.174533, 0.523599)
bpy.context.view_layer.update()
